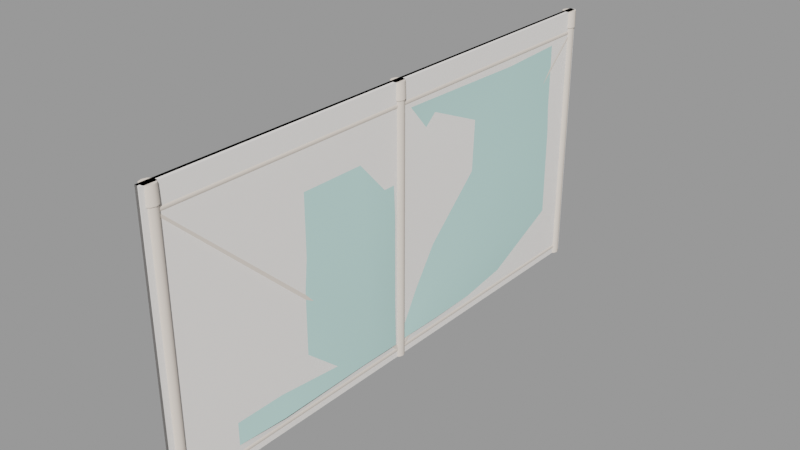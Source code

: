 # Source: security_fence_section01.blend  (saved by Blender 2.92.15; exported with 4.5.12 LTS)
import bpy
from mathutils import Matrix  # noqa: F401  (used for matrix-valued properties, if any)

bpy.ops.wm.read_factory_settings(use_empty=True)
scene = bpy.context.scene
scene.name = 'security_fence_section01.qc'

# ---- collections
col_security_fence_section01 = bpy.data.collections.new('security_fence_section01'); scene.collection.children.link(col_security_fence_section01)

# ---- materials (node trees are filled in below, after node groups)
mat_security_fence_big = bpy.data.materials.new('security_fence_big')
mat_security_fence_big.use_transparent_shadow = False
mat_security_fence_big.diffuse_color = (0.8472, 0.7548, 0.6677, 1.0)
mat_security_fence_alpha = bpy.data.materials.new('security_fence_alpha')
mat_security_fence_alpha.use_transparent_shadow = False
mat_security_fence_alpha.diffuse_color = (0.5366, 0.8175, 0.7712, 1.0)
mat_phy = bpy.data.materials.new('  phy')
mat_phy.use_transparent_shadow = False
mat_phy.diffuse_color = (0.958, 0.9195, 0.8844, 1.0)

# ---- material node trees

# ---- meshes
me_security_fence_section01_reference = bpy.data.meshes.new('security_fence_section01_reference')
me_security_fence_section01_reference.from_pydata([(-1.331, -122.1, 116.6), (-1.331, -122.1, 116.6), (5e-06, -122.1, 116.0), (-1.882, -122.1, 117.9), (-0.8876, -126.7, -6e-06), (2.324, -125.7, -5e-06), (0.8876, -126.7, -6e-06), (2.872, -124.0, -5e-06), (2.324, -122.3, -5e-06), (0.8876, -121.3, -5e-06), (-0.8876, -121.3, -5e-06), (-2.324, -122.3, -5e-06), (-2.872, -124.0, -5e-06), (-2.324, -125.7, -5e-06), (1.331, -124.3, 2.483), (1.331, -124.3, 2.483), (1.882, -124.3, 3.814), (5e-06, -124.3, 1.932), (-1.331, -124.3, 2.483), (-1.331, -124.3, 2.483), (-1.882, -124.3, 3.814), (-0.5489, 1.993, 7.97), (1.06, 122.2, 116.9), (-0.5489, 122.2, 116.9), (1.06, 1.993, 7.97), (1.06, 1.993, 1.755), (-0.5489, 124.7, 115.7), (1.06, 124.7, 115.7), (-0.5489, 1.993, 1.755), (-1.353, 123.4, 116.3), (-1.353, 1.993, 4.862), (1.331, -122.1, 116.6), (1.331, -122.1, 116.6), (1.882, -122.1, 117.9), (1.06, -121.2, 116.9), (1.864, -3.039, 4.862), (1.06, -3.039, 7.97), (1.864, -122.4, 116.3), (1.06, -3.039, 1.755), (1.06, -123.6, 115.7), (-0.5489, -121.2, 116.9), (-0.5489, -3.039, 7.97), (-0.5489, -3.039, 1.755), (-0.5489, -123.6, 115.7), (-1.353, -3.039, 4.862), (-1.353, -122.4, 116.3), (-5e-06, 123.1, 119.8), (1.331, 123.1, 119.2), (-5e-06, 123.1, 119.8), (0.0, -1.211, 119.8), (1.331, -1.211, 119.2), (1.882, 123.1, 117.9), (1.882, -1.211, 117.9), (1.331, 123.1, 116.6), (1.331, -1.211, 116.6), (-5e-06, 123.1, 116.0), (0.0, -1.211, 116.0), (-1.331, 123.1, 116.6), (-1.331, -1.211, 116.6), (-1.882, 123.1, 117.9), (-1.882, -1.211, 117.9), (-1.331, 123.1, 119.2), (-1.331, -1.211, 119.2), (5e-06, -124.3, 5.697), (1.331, -124.3, 5.145), (5e-06, -124.3, 5.697), (-1.331, -124.3, 5.145), (0.0, -0.6395, 5.697), (-1.331, -0.6395, 5.145), (-1.882, -0.6395, 3.814), (-1.331, -0.6395, 2.483), (0.0, -0.6395, 1.932), (1.331, -0.6395, 2.483), (1.882, -0.6395, 3.814), (1.331, -0.6395, 5.145), (1.864, 123.4, 116.3), (1.864, 1.993, 4.862), (2.701, -2.558, 120.3), (3.164, -0.5956, 128.0), (2.56, -2.455, 128.0), (3.338, -0.5956, 120.3), (2.56, 1.264, 128.0), (2.701, 1.366, 120.3), (0.9777, 2.413, 128.0), (1.032, 2.579, 120.3), (-0.9777, 2.413, 128.0), (-1.032, 2.579, 120.3), (-2.56, 1.264, 128.0), (-2.701, 1.366, 120.3), (-3.338, -0.5956, 120.3), (-3.164, -0.5956, 128.0), (-2.56, -2.455, 128.0), (-2.701, -2.558, 120.3), (-0.9777, -3.605, 128.0), (-1.032, -3.77, 120.3), (0.9777, -3.605, 128.0), (1.032, -3.77, 120.3), (5e-06, -122.1, 119.8), (5e-06, -122.1, 119.8), (-1.331, -122.1, 119.2), (0.0, -1.307, 119.8), (-1.331, -1.307, 119.2), (-1.882, -1.307, 117.9), (-1.331, -1.307, 116.6), (0.0, -1.307, 116.0), (1.331, -1.307, 116.6), (1.882, -1.307, 117.9), (1.331, -122.1, 119.2), (1.331, -1.307, 119.2), (-6e-06, 126.6, 5.697), (-1.331, 0.8687, 5.145), (0.0, 0.8687, 5.697), (-1.331, 126.6, 5.145), (-6e-06, 126.6, 5.697), (-1.882, 0.8687, 3.814), (-1.882, 126.6, 3.814), (-1.331, 0.8687, 2.483), (-1.331, 126.6, 2.483), (0.0, 0.8687, 1.932), (-6e-06, 126.6, 1.932), (1.331, 0.8687, 2.483), (1.331, 126.6, 2.483), (1.882, 0.8687, 3.814), (1.882, 126.6, 3.814), (1.331, 0.8687, 5.145), (1.331, 126.6, 5.145), (-0.8876, -3.327, 0.0), (2.324, -2.284, 0.0), (0.8876, -3.327, 0.0), (2.872, -0.5957, 0.0), (2.324, 1.093, 0.0), (0.8876, 2.136, 0.0), (-0.8876, 2.136, 0.0), (-2.324, 1.093, 0.0), (-2.872, -0.5957, 0.0), (-2.324, -2.284, 0.0), (0.8876, 121.9, 120.3), (-0.8876, 121.9, 5e-06), (0.8876, 121.9, 5e-06), (-0.8876, 121.9, 120.3), (-2.324, 122.9, 5e-06), (-2.324, 122.9, 120.3), (-2.872, 124.6, 5e-06), (-2.872, 124.6, 120.3), (-2.324, 126.3, 6e-06), (-2.324, 126.3, 120.3), (-0.8876, 127.3, 6e-06), (-0.8876, 127.3, 120.3), (0.8876, 127.3, 6e-06), (0.8876, 127.3, 120.3), (2.324, 126.3, 6e-06), (2.324, 126.3, 120.3), (2.872, 124.6, 5e-06), (2.872, 124.6, 120.3), (2.324, 122.9, 5e-06), (2.324, 122.9, 120.3), (2.701, 122.6, 120.3), (3.164, 124.6, 128.0), (2.56, 122.7, 128.0), (3.338, 124.6, 120.3), (2.56, 126.5, 128.0), (2.701, 126.6, 120.3), (0.9777, 127.6, 128.0), (1.032, 127.8, 120.3), (-0.9777, 127.6, 128.0), (-1.032, 127.8, 120.3), (-2.56, 126.5, 128.0), (-2.701, 126.6, 120.3), (-3.338, 124.6, 120.3), (-3.164, 124.6, 128.0), (-2.56, 122.7, 128.0), (-2.701, 122.6, 120.3), (-0.9777, 121.6, 128.0), (-1.032, 121.4, 120.3), (0.9777, 121.6, 128.0), (1.032, 121.4, 120.3), (-0.8876, 2.136, 120.3), (-2.324, 1.093, 120.3), (-2.872, -0.5956, 120.3), (-2.324, -2.284, 120.3), (-0.8876, -3.327, 120.3), (0.8876, -3.327, 120.3), (2.324, -2.284, 120.3), (2.872, -0.5956, 120.3), (2.324, 1.093, 120.3), (0.8876, 2.136, 120.3), (2.701, -126.0, 120.3), (3.164, -124.0, 128.0), (2.56, -125.9, 128.0), (3.338, -124.0, 120.3), (2.56, -122.1, 128.0), (2.701, -122.0, 120.3), (0.9777, -121.0, 128.0), (1.032, -120.8, 120.3), (-0.9777, -121.0, 128.0), (-1.032, -120.8, 120.3), (-2.56, -122.1, 128.0), (-2.701, -122.0, 120.3), (-3.338, -124.0, 120.3), (-3.164, -124.0, 128.0), (-2.56, -125.9, 128.0), (-2.701, -126.0, 120.3), (-0.9777, -127.0, 128.0), (-1.032, -127.2, 120.3), (0.9777, -127.0, 128.0), (1.032, -127.2, 120.3), (1.331, 126.6, 2.483), (-1.331, 126.6, 2.483), (1.331, 123.1, 116.6), (-1.331, 123.1, 116.6), (-0.8876, -121.3, 120.3), (0.8876, -121.3, 120.3), (2.324, -122.3, 120.3), (2.872, -124.0, 120.3), (2.324, -125.7, 120.3), (0.8876, -126.7, 120.3), (-0.8876, -126.7, 120.3), (-2.324, -125.7, 120.3), (-2.872, -124.0, 120.3), (-2.324, -122.3, 120.3), (0.0659, -121.0, 72.05), (0.0659, -121.0, 114.9), (0.0659, -73.04, 114.9), (4.205, -25.04, 72.05), (2.073, -4.925, 72.05), (2.05, -4.925, 29.18), (0.0659, -25.04, 114.9), (0.0659, -73.04, 72.05), (0.0659, -121.0, 29.18), (0.0659, -73.04, 29.18), (2.863, -73.04, 7.748), (2.226, -25.04, 7.748), (4.58, -25.04, 29.18), (2.417, -4.925, 7.748), (0.0659, -121.0, 7.748), (0.06589, -4.925, 114.9), (0.678, 123.4, 72.05), (0.678, 123.4, 114.9), (3.616, 72.52, 114.9), (1.993, 21.61, 114.9), (1.327, 0.2764, 114.9), (0.1785, 0.2764, 72.05), (-1.184, 21.61, 72.05), (3.822, 72.52, 72.05), (0.678, 123.4, 29.18), (3.822, 72.52, 29.18), (1.031, 72.52, 7.748), (2.028, 21.61, 7.748), (3.313, 21.61, 29.18), (1.838, 0.2764, 7.748), (-0.05038, 0.2764, 29.18), (0.678, 123.4, 7.748)], [], [(0, 1, 2), (0, 3, 1), (4, 5, 6), (4, 7, 5), (4, 8, 7), (4, 9, 8), (4, 10, 9), (4, 11, 10), (4, 12, 11), (4, 13, 12), (14, 15, 16), (14, 17, 15), (18, 19, 17), (18, 20, 19), (21, 22, 23), (21, 24, 22), (25, 26, 27), (25, 28, 26), (28, 29, 26), (28, 30, 29), (30, 23, 29), (30, 21, 23), (31, 32, 33), (31, 2, 32), (34, 35, 36), (34, 37, 35), (37, 38, 35), (37, 39, 38), (40, 36, 41), (40, 34, 36), (39, 42, 38), (39, 43, 42), (43, 44, 42), (43, 45, 44), (45, 41, 44), (45, 40, 41), (46, 47, 48), (47, 46, 49), (47, 49, 50), (51, 47, 50), (51, 50, 52), (53, 51, 52), (53, 52, 54), (55, 53, 54), (55, 54, 56), (57, 55, 56), (57, 56, 58), (59, 57, 58), (59, 58, 60), (61, 59, 60), (61, 60, 62), (46, 61, 62), (46, 62, 49), (61, 46, 48), (63, 64, 65), (63, 65, 66), (67, 66, 65), (67, 68, 66), (68, 20, 66), (68, 69, 20), (69, 19, 20), (69, 70, 19), (70, 17, 19), (70, 71, 17), (71, 15, 17), (71, 72, 15), (72, 16, 15), (72, 73, 16), (73, 64, 16), (73, 74, 64), (74, 65, 64), (74, 67, 65), (24, 75, 22), (24, 76, 75), (76, 27, 75), (76, 25, 27), (77, 78, 79), (77, 80, 78), (80, 81, 78), (80, 82, 81), (82, 83, 81), (82, 84, 83), (84, 85, 83), (84, 86, 85), (87, 85, 86), (87, 86, 88), (89, 87, 88), (89, 90, 87), (89, 91, 90), (89, 92, 91), (92, 93, 91), (92, 94, 93), (94, 95, 93), (94, 96, 95), (96, 79, 95), (96, 77, 79), (97, 98, 99), (100, 99, 98), (100, 101, 99), (101, 3, 99), (101, 102, 3), (102, 1, 3), (102, 103, 1), (103, 2, 1), (103, 104, 2), (104, 32, 2), (104, 105, 32), (105, 33, 32), (105, 106, 33), (106, 107, 33), (106, 108, 107), (108, 98, 107), (108, 100, 98), (97, 107, 98), (109, 110, 111), (112, 109, 113), (109, 112, 110), (112, 114, 110), (112, 115, 114), (115, 116, 114), (115, 117, 116), (117, 118, 116), (117, 119, 118), (119, 120, 118), (119, 121, 120), (121, 122, 120), (121, 123, 122), (123, 124, 122), (123, 125, 124), (125, 111, 124), (125, 109, 111), (109, 125, 113), (126, 127, 128), (126, 129, 127), (126, 130, 129), (126, 131, 130), (126, 132, 131), (126, 133, 132), (126, 134, 133), (126, 135, 134), (136, 137, 138), (136, 139, 137), (139, 140, 137), (139, 141, 140), (141, 142, 140), (141, 143, 142), (143, 144, 142), (143, 145, 144), (145, 146, 144), (145, 147, 146), (147, 148, 146), (147, 149, 148), (149, 150, 148), (149, 151, 150), (151, 152, 150), (151, 153, 152), (153, 154, 152), (153, 155, 154), (155, 138, 154), (155, 136, 138), (156, 157, 158), (156, 159, 157), (159, 160, 157), (159, 161, 160), (161, 162, 160), (161, 163, 162), (163, 164, 162), (163, 165, 164), (166, 164, 165), (166, 165, 167), (168, 166, 167), (168, 169, 166), (168, 170, 169), (168, 171, 170), (171, 172, 170), (171, 173, 172), (173, 174, 172), (173, 175, 174), (175, 158, 174), (175, 156, 158), (153, 159, 156), (151, 159, 153), (151, 161, 159), (149, 161, 151), (149, 163, 161), (147, 163, 149), (147, 165, 163), (145, 165, 147), (145, 167, 165), (143, 167, 145), (143, 168, 167), (141, 168, 143), (141, 171, 168), (139, 171, 141), (139, 173, 171), (136, 173, 139), (136, 175, 173), (155, 175, 136), (155, 156, 175), (153, 156, 155), (176, 86, 84), (177, 86, 176), (177, 88, 86), (178, 88, 177), (178, 89, 88), (179, 89, 178), (179, 92, 89), (180, 92, 179), (180, 94, 92), (181, 94, 180), (181, 96, 94), (182, 96, 181), (182, 77, 96), (183, 77, 182), (183, 80, 77), (184, 80, 183), (184, 82, 80), (185, 82, 184), (185, 84, 82), (176, 84, 185), (186, 187, 188), (186, 189, 187), (189, 190, 187), (189, 191, 190), (191, 192, 190), (191, 193, 192), (193, 194, 192), (193, 195, 194), (196, 194, 195), (196, 195, 197), (198, 196, 197), (198, 199, 196), (198, 200, 199), (198, 201, 200), (201, 202, 200), (201, 203, 202), (203, 204, 202), (203, 205, 204), (205, 188, 204), (205, 186, 188), (123, 121, 206), (121, 119, 206), (119, 117, 207), (117, 115, 207), (51, 53, 208), (53, 55, 208), (55, 57, 209), (57, 59, 209), (164, 160, 162), (164, 157, 160), (164, 158, 157), (164, 174, 158), (164, 172, 174), (164, 170, 172), (164, 169, 170), (164, 166, 169), (210, 9, 10), (210, 211, 9), (211, 8, 9), (211, 212, 8), (212, 7, 8), (212, 213, 7), (213, 5, 7), (213, 214, 5), (214, 6, 5), (214, 215, 6), (215, 4, 6), (215, 216, 4), (216, 13, 4), (216, 217, 13), (217, 12, 13), (217, 218, 12), (218, 11, 12), (218, 219, 11), (219, 10, 11), (219, 210, 10), (212, 191, 189), (211, 191, 212), (211, 193, 191), (210, 193, 211), (210, 195, 193), (219, 195, 210), (219, 197, 195), (218, 197, 219), (218, 198, 197), (217, 198, 218), (217, 201, 198), (216, 201, 217), (216, 203, 201), (215, 203, 216), (215, 205, 203), (214, 205, 215), (214, 186, 205), (213, 186, 214), (213, 189, 186), (212, 189, 213), (183, 182, 127), (182, 128, 127), (182, 181, 128), (181, 126, 128), (181, 180, 126), (180, 135, 126), (180, 179, 135), (179, 134, 135), (179, 178, 134), (178, 133, 134), (178, 177, 133), (177, 132, 133), (177, 176, 132), (176, 131, 132), (176, 185, 131), (185, 130, 131), (185, 184, 130), (184, 129, 130), (184, 183, 129), (183, 127, 129), (194, 190, 192), (194, 187, 190), (194, 188, 187), (194, 204, 188), (194, 202, 204), (194, 200, 202), (194, 199, 200), (194, 196, 199), (137, 154, 138), (137, 152, 154), (137, 150, 152), (137, 148, 150), (137, 146, 148), (137, 144, 146), (137, 142, 144), (137, 140, 142), (85, 81, 83), (85, 78, 81), (85, 79, 78), (85, 95, 79), (85, 93, 95), (85, 91, 93), (85, 90, 91), (85, 87, 90), (220, 221, 222), (223, 224, 225), (226, 224, 223), (222, 226, 223), (222, 223, 227), (220, 222, 227), (228, 220, 227), (228, 227, 229), (228, 229, 230), (229, 231, 230), (229, 232, 231), (232, 233, 231), (232, 225, 233), (223, 225, 232), (227, 223, 232), (227, 232, 229), (228, 230, 234), (226, 235, 224), (236, 237, 238), (239, 240, 241), (239, 241, 242), (238, 239, 242), (238, 242, 243), (236, 238, 243), (244, 236, 243), (244, 243, 245), (246, 244, 245), (247, 246, 245), (247, 245, 248), (249, 247, 248), (249, 248, 250), (242, 250, 248), (242, 241, 250), (243, 248, 245), (243, 242, 248), (246, 251, 244)])
me_security_fence_section01_reference.polygons.foreach_set('use_smooth', [True] * 376)
me_security_fence_section01_reference.polygons.foreach_set('material_index', [0, 0, 0, 0, 0, 0, 0, 0, 0, 0, 0, 0, 0, 0, 0, 0, 0, 0, 0, 0, 0, 0, 0, 0, 0, 0, 0, 0, 0, 0, 0, 0, 0, 0, 0, 0, 0, 0, 0, 0, 0, 0, 0, 0, 0, 0, 0, 0, 0, 0, 0, 0, 0, 0, 0, 0, 0, 0, 0, 0, 0, 0, 0, 0, 0, 0, 0, 0, 0, 0, 0, 0, 0, 0, 0, 0, 0, 0, 0, 0, 0, 0, 0, 0, 0, 0, 0, 0, 0, 0, 0, 0, 0, 0, 0, 0, 0, 0, 0, 0, 0, 0, 0, 0, 0, 0, 0, 0, 0, 0, 0, 0, 0, 0, 0, 0, 0, 0, 0, 0, 0, 0, 0, 0, 0, 0, 0, 0, 0, 0, 0, 0, 0, 0, 0, 0, 0, 0, 0, 0, 0, 0, 0, 0, 0, 0, 0, 0, 0, 0, 0, 0, 0, 0, 0, 0, 0, 0, 0, 0, 0, 0, 0, 0, 0, 0, 0, 0, 0, 0, 0, 0, 0, 0, 0, 0, 0, 0, 0, 0, 0, 0, 0, 0, 0, 0, 0, 0, 0, 0, 0, 0, 0, 0, 0, 0, 0, 0, 0, 0, 0, 0, 0, 0, 0, 0, 0, 0, 0, 0, 0, 0, 0, 0, 0, 0, 0, 0, 0, 0, 0, 0, 0, 0, 0, 0, 0, 0, 0, 0, 0, 0, 0, 0, 0, 0, 0, 0, 0, 0, 0, 0, 0, 0, 0, 0, 0, 0, 0, 0, 0, 0, 0, 0, 0, 0, 0, 0, 0, 0, 0, 0, 0, 0, 0, 0, 0, 0, 0, 0, 0, 0, 0, 0, 0, 0, 0, 0, 0, 0, 0, 0, 0, 0, 0, 0, 0, 0, 0, 0, 0, 0, 0, 0, 0, 0, 0, 0, 0, 0, 0, 0, 0, 0, 0, 0, 0, 0, 0, 0, 0, 0, 0, 0, 0, 0, 0, 0, 0, 0, 0, 0, 0, 0, 0, 0, 0, 0, 0, 0, 0, 0, 0, 0, 0, 0, 0, 0, 0, 0, 1, 1, 1, 1, 1, 1, 1, 1, 1, 1, 1, 1, 1, 1, 1, 1, 1, 1, 1, 1, 1, 1, 1, 1, 1, 1, 1, 1, 1, 1, 1, 1, 1, 1, 1, 1])
_k = set([(1, 2), (1, 3), (2, 32), (4, 6), (4, 13), (5, 6), (5, 7), (7, 8), (8, 9), (9, 10), (10, 11), (11, 12), (12, 13), (15, 16), (15, 17), (16, 73), (17, 19), (19, 20), (21, 23), (22, 24), (25, 27), (26, 28), (32, 33), (33, 106), (34, 36), (38, 39), (40, 41), (42, 43), (51, 53), (53, 55), (55, 57), (57, 59), (59, 60), (77, 80), (77, 96), (78, 79), (78, 81), (79, 95), (80, 82), (81, 83), (82, 84), (83, 85), (84, 86), (85, 87), (86, 88), (87, 90), (88, 89), (89, 92), (90, 91), (91, 93), (92, 94), (93, 95), (94, 96), (114, 115), (115, 117), (117, 119), (119, 121), (121, 123), (126, 128), (126, 135), (127, 128), (127, 129), (129, 130), (130, 131), (131, 132), (132, 133), (133, 134), (134, 135), (136, 139), (136, 155), (137, 138), (137, 140), (138, 154), (139, 141), (140, 142), (141, 143), (142, 144), (143, 145), (144, 146), (145, 147), (146, 148), (147, 149), (148, 150), (149, 151), (150, 152), (151, 153), (152, 154), (153, 155), (156, 159), (156, 175), (157, 158), (157, 160), (158, 174), (159, 161), (160, 162), (161, 163), (162, 164), (163, 165), (164, 166), (165, 167), (166, 169), (167, 168), (168, 171), (169, 170), (170, 172), (171, 173), (172, 174), (173, 175), (176, 177), (176, 185), (177, 178), (178, 179), (179, 180), (180, 181), (181, 182), (182, 183), (183, 184), (184, 185), (186, 189), (186, 205), (187, 188), (187, 190), (188, 204), (189, 191), (190, 192), (191, 193), (192, 194), (193, 195), (194, 196), (195, 197), (196, 199), (197, 198), (198, 201), (199, 200), (200, 202), (201, 203), (202, 204), (203, 205), (210, 211), (210, 219), (211, 212), (212, 213), (213, 214), (214, 215), (215, 216), (216, 217), (217, 218), (218, 219)])
me_security_fence_section01_reference.attributes.new('sharp_edge', 'BOOLEAN', 'EDGE').data.foreach_set('value', [ (min(e.vertices), max(e.vertices)) in _k for e in me_security_fence_section01_reference.edges])
_uv = me_security_fence_section01_reference.uv_layers.new(name='UVMap')
_uv.uv.foreach_set('vector', [0.9388, 0.2569, 0.9388, 0.2569, 0.9514, 0.2569, 0.9388, 0.2569, 0.9279, 0.2569, 0.9388, 0.2569, 0.01464, -0.002403, 0.005845, -0.002403, 0.01024, -0.002403, 0.01464, -0.002403, 0.04541, -0.002403, 0.005845, -0.002403, 0.01464, -0.002403, 0.04101, -0.002403, 0.04541, -0.002403, 0.01464, -0.002403, 0.03662, -0.002403, 0.04101, -0.002403, 0.01464, -0.002403, 0.03222, -0.002403, 0.03662, -0.002403, 0.01464, -0.002403, 0.02782, -0.002403, 0.03222, -0.002403, 0.01464, -0.002403, 0.02343, -0.002403, 0.02782, -0.002403, 0.01464, -0.002403, 0.01903, -0.002403, 0.02343, -0.002403, 0.5388, 0.9977, 0.5388, 0.9977, 0.546, 0.9977, 0.5388, 0.9977, 0.5295, 0.9977, 0.5388, 0.9977, 0.5169, 0.9977, 0.5169, 0.9977, 0.5295, 0.9977, 0.5169, 0.9977, 0.506, 0.9977, 0.5169, 0.9977, 0.01585, 0.000694, 0.009323, 0.9977, 0.01567, 0.9977, 0.01585, 0.000694, 0.009137, 0.000694, 0.009323, 0.9977, 0.03443, 0.000694, 0.0279, 0.9977, 0.03462, 0.9977, 0.03443, 0.000694, 0.02809, 0.000694, 0.0279, 0.9977, 0.02809, 0.000694, 0.02171, 0.9977, 0.0279, 0.9977, 0.02809, 0.000694, 0.02205, 0.000694, 0.02171, 0.9977, 0.02205, 0.000694, 0.01567, 0.9977, 0.02171, 0.9977, 0.02205, 0.000694, 0.01585, 0.000694, 0.01567, 0.9977, 0.9607, 0.2569, 0.9607, 0.2569, 0.9679, 0.2569, 0.9607, 0.2569, 0.9514, 0.2569, 0.9607, 0.2569, 0.9659, 0.9759, 0.9595, 0.2665, 0.9657, 0.2665, 0.9659, 0.9759, 0.9599, 0.9759, 0.9595, 0.2665, 0.9599, 0.9759, 0.9535, 0.2665, 0.9595, 0.2665, 0.9599, 0.9759, 0.9537, 0.9759, 0.9535, 0.2665, 0.9347, 0.9759, 0.9282, 0.2665, 0.9349, 0.2665, 0.9347, 0.9759, 0.9284, 0.9759, 0.9282, 0.2665, 0.9537, 0.9759, 0.9471, 0.2665, 0.9535, 0.2665, 0.9537, 0.9759, 0.947, 0.9759, 0.9471, 0.2665, 0.947, 0.9759, 0.9411, 0.2665, 0.9471, 0.2665, 0.947, 0.9759, 0.9408, 0.9759, 0.9411, 0.2665, 0.9408, 0.9759, 0.9349, 0.2665, 0.9411, 0.2665, 0.9408, 0.9759, 0.9347, 0.9759, 0.9349, 0.2665, 0.5585, 0.9977, 0.5523, 0.9977, 0.5585, 0.9977, 0.5523, 0.9977, 0.5585, 0.9977, 0.5585, 0.6248, 0.5523, 0.9977, 0.5585, 0.6248, 0.5523, 0.6248, 0.546, 0.9977, 0.5523, 0.9977, 0.5523, 0.6248, 0.546, 0.9977, 0.5523, 0.6248, 0.546, 0.6248, 0.5388, 0.9977, 0.546, 0.9977, 0.546, 0.6248, 0.5388, 0.9977, 0.546, 0.6248, 0.5388, 0.6248, 0.5295, 0.9977, 0.5388, 0.9977, 0.5388, 0.6248, 0.5295, 0.9977, 0.5388, 0.6248, 0.5295, 0.6248, 0.5169, 0.9977, 0.5295, 0.9977, 0.5295, 0.6248, 0.5169, 0.9977, 0.5295, 0.6248, 0.5169, 0.6248, 0.506, 0.9977, 0.5169, 0.9977, 0.5169, 0.6248, 0.506, 0.9977, 0.5169, 0.6248, 0.506, 0.6248, 0.4981, 0.9977, 0.506, 0.9977, 0.506, 0.6248, 0.4981, 0.9977, 0.506, 0.6248, 0.4981, 0.6248, 0.4916, 0.9977, 0.4981, 0.9977, 0.4981, 0.6248, 0.4916, 0.9977, 0.4981, 0.6248, 0.4916, 0.6248, 0.4981, 0.9977, 0.4916, 0.9977, 0.4916, 0.9977, 0.5585, 0.9977, 0.5523, 0.9977, 0.5585, 0.9977, 0.4916, 0.9977, 0.4916, 0.9977, 0.4981, 0.9977, 0.4916, 0.6248, 0.4981, 0.9977, 0.4916, 0.9977, 0.4916, 0.6248, 0.4981, 0.6248, 0.4981, 0.9977, 0.4981, 0.6248, 0.506, 0.9977, 0.4981, 0.9977, 0.4981, 0.6248, 0.506, 0.6248, 0.506, 0.9977, 0.506, 0.6248, 0.5169, 0.9977, 0.506, 0.9977, 0.506, 0.6248, 0.5169, 0.6248, 0.5169, 0.9977, 0.5169, 0.6248, 0.5295, 0.9977, 0.5169, 0.9977, 0.5169, 0.6248, 0.5295, 0.6248, 0.5295, 0.9977, 0.5295, 0.6248, 0.5388, 0.9977, 0.5295, 0.9977, 0.5295, 0.6248, 0.5388, 0.6248, 0.5388, 0.9977, 0.5388, 0.6248, 0.546, 0.9977, 0.5388, 0.9977, 0.5388, 0.6248, 0.546, 0.6248, 0.546, 0.9977, 0.546, 0.6248, 0.5523, 0.9977, 0.546, 0.9977, 0.546, 0.6248, 0.5523, 0.6248, 0.5523, 0.9977, 0.5523, 0.6248, 0.5585, 0.9977, 0.5523, 0.9977, 0.5523, 0.6248, 0.5585, 0.6248, 0.5585, 0.9977, 0.04667, 0.000694, 0.04082, 0.9977, 0.04686, 0.9977, 0.04667, 0.000694, 0.04047, 0.000694, 0.04082, 0.9977, 0.04047, 0.000694, 0.03462, 0.9977, 0.04082, 0.9977, 0.04047, 0.000694, 0.03443, 0.000694, 0.03462, 0.9977, 0.1681, 0.9894, 0.1645, 0.9979, 0.1681, 0.9979, 0.1681, 0.9894, 0.1645, 0.9894, 0.1645, 0.9979, 0.1645, 0.9894, 0.1601, 0.9979, 0.1645, 0.9979, 0.1645, 0.9894, 0.1601, 0.9894, 0.1601, 0.9979, 0.1601, 0.9894, 0.1557, 0.9979, 0.1601, 0.9979, 0.1601, 0.9894, 0.1557, 0.9894, 0.1557, 0.9979, 0.1557, 0.9894, 0.1513, 0.9979, 0.1557, 0.9979, 0.1557, 0.9894, 0.1513, 0.9894, 0.1513, 0.9979, 0.1469, 0.9979, 0.1513, 0.9979, 0.1513, 0.9894, 0.1469, 0.9979, 0.1513, 0.9894, 0.1469, 0.9894, 0.1425, 0.9894, 0.1469, 0.9979, 0.1469, 0.9894, 0.1425, 0.9894, 0.1425, 0.9979, 0.1469, 0.9979, 0.1425, 0.9894, 0.1381, 0.9979, 0.1425, 0.9979, 0.1425, 0.9894, 0.1381, 0.9894, 0.1381, 0.9979, 0.1381, 0.9894, 0.1337, 0.9979, 0.1381, 0.9979, 0.1381, 0.9894, 0.1337, 0.9894, 0.1337, 0.9979, 0.1337, 0.9894, 0.1293, 0.9979, 0.1337, 0.9979, 0.1337, 0.9894, 0.1293, 0.9894, 0.1293, 0.9979, 0.1293, 0.9894, 0.1249, 0.9979, 0.1293, 0.9979, 0.1293, 0.9894, 0.1249, 0.9894, 0.1249, 0.9979, 0.9135, 0.2569, 0.9135, 0.2569, 0.92, 0.2569, 0.9135, 1.002, 0.92, 0.2569, 0.9135, 0.2569, 0.9135, 1.002, 0.92, 1.002, 0.92, 0.2569, 0.92, 1.002, 0.9279, 0.2569, 0.92, 0.2569, 0.92, 1.002, 0.9279, 1.002, 0.9279, 0.2569, 0.9279, 1.002, 0.9388, 0.2569, 0.9279, 0.2569, 0.9279, 1.002, 0.9388, 1.002, 0.9388, 0.2569, 0.9388, 1.002, 0.9514, 0.2569, 0.9388, 0.2569, 0.9388, 1.002, 0.9514, 1.002, 0.9514, 0.2569, 0.9514, 1.002, 0.9607, 0.2569, 0.9514, 0.2569, 0.9514, 1.002, 0.9607, 1.002, 0.9607, 0.2569, 0.9607, 1.002, 0.9679, 0.2569, 0.9607, 0.2569, 0.9607, 1.002, 0.9679, 1.002, 0.9679, 0.2569, 0.9679, 1.002, 0.9742, 0.2569, 0.9679, 0.2569, 0.9679, 1.002, 0.9742, 1.002, 0.9742, 0.2569, 0.9742, 1.002, 0.9804, 0.2569, 0.9742, 0.2569, 0.9742, 1.002, 0.9804, 1.002, 0.9804, 0.2569, 0.9804, 0.2569, 0.9742, 0.2569, 0.9804, 0.2569, 0.4916, 0.9977, 0.4981, 0.6248, 0.4916, 0.6248, 0.4981, 0.9977, 0.4916, 0.9977, 0.4916, 0.9977, 0.4916, 0.9977, 0.4981, 0.9977, 0.4981, 0.6248, 0.4981, 0.9977, 0.506, 0.6248, 0.4981, 0.6248, 0.4981, 0.9977, 0.506, 0.9977, 0.506, 0.6248, 0.506, 0.9977, 0.5169, 0.6248, 0.506, 0.6248, 0.506, 0.9977, 0.5169, 0.9977, 0.5169, 0.6248, 0.5169, 0.9977, 0.5295, 0.6248, 0.5169, 0.6248, 0.5169, 0.9977, 0.5295, 0.9977, 0.5295, 0.6248, 0.5295, 0.9977, 0.5388, 0.6248, 0.5295, 0.6248, 0.5295, 0.9977, 0.5388, 0.9977, 0.5388, 0.6248, 0.5388, 0.9977, 0.546, 0.6248, 0.5388, 0.6248, 0.5388, 0.9977, 0.546, 0.9977, 0.546, 0.6248, 0.546, 0.9977, 0.5523, 0.6248, 0.546, 0.6248, 0.546, 0.9977, 0.5523, 0.9977, 0.5523, 0.6248, 0.5523, 0.9977, 0.5585, 0.6248, 0.5523, 0.6248, 0.5523, 0.9977, 0.5585, 0.9977, 0.5585, 0.6248, 0.5585, 0.9977, 0.5523, 0.9977, 0.5585, 0.9977, 0.1337, -0.002403, 0.1249, -0.002403, 0.1293, -0.002403, 0.1337, -0.002403, 0.1645, -0.002403, 0.1249, -0.002403, 0.1337, -0.002403, 0.1601, -0.002403, 0.1645, -0.002403, 0.1337, -0.002403, 0.1557, -0.002403, 0.1601, -0.002403, 0.1337, -0.002403, 0.1513, -0.002403, 0.1557, -0.002403, 0.1337, -0.002403, 0.1469, -0.002403, 0.1513, -0.002403, 0.1337, -0.002403, 0.1425, -0.002403, 0.1469, -0.002403, 0.1337, -0.002403, 0.1381, -0.002403, 0.1425, -0.002403, 0.01024, 0.9894, 0.01464, -0.002403, 0.01024, -0.002403, 0.01024, 0.9894, 0.01464, 0.9894, 0.01464, -0.002403, 0.01464, 0.9894, 0.01903, -0.002403, 0.01464, -0.002403, 0.01464, 0.9894, 0.01903, 0.9894, 0.01903, -0.002403, 0.01903, 0.9894, 0.02343, -0.002403, 0.01903, -0.002403, 0.01903, 0.9894, 0.02343, 0.9894, 0.02343, -0.002403, 0.02343, 0.9894, 0.02782, -0.002403, 0.02343, -0.002403, 0.02343, 0.9894, 0.02782, 0.9894, 0.02782, -0.002403, 0.02782, 0.9894, 0.03222, -0.002403, 0.02782, -0.002403, 0.02782, 0.9894, 0.03222, 0.9894, 0.03222, -0.002403, 0.03222, 0.9894, 0.03662, -0.002403, 0.03222, -0.002403, 0.03222, 0.9894, 0.03662, 0.9894, 0.03662, -0.002403, 0.03662, 0.9894, 0.04101, -0.002403, 0.03662, -0.002403, 0.03662, 0.9894, 0.04101, 0.9894, 0.04101, -0.002403, 0.04101, 0.9894, 0.04541, -0.002403, 0.04101, -0.002403, 0.04101, 0.9894, 0.04541, 0.9894, 0.04541, -0.002403, 0.04541, 0.9894, 0.005845, -0.002403, 0.04541, -0.002403, 0.04541, 0.9894, 0.005845, 0.9894, 0.005845, -0.002403, 0.005845, 0.9894, 0.01024, -0.002403, 0.005845, -0.002403, 0.005845, 0.9894, 0.01024, 0.9894, 0.01024, -0.002403, 0.04907, 0.9894, 0.04541, 0.9979, 0.04907, 0.9979, 0.04907, 0.9894, 0.04541, 0.9894, 0.04541, 0.9979, 0.04541, 0.9894, 0.04101, 0.9979, 0.04541, 0.9979, 0.04541, 0.9894, 0.04101, 0.9894, 0.04101, 0.9979, 0.04101, 0.9894, 0.03662, 0.9979, 0.04101, 0.9979, 0.04101, 0.9894, 0.03662, 0.9894, 0.03662, 0.9979, 0.03662, 0.9894, 0.03222, 0.9979, 0.03662, 0.9979, 0.03662, 0.9894, 0.03222, 0.9894, 0.03222, 0.9979, 0.02782, 0.9979, 0.03222, 0.9979, 0.03222, 0.9894, 0.02782, 0.9979, 0.03222, 0.9894, 0.02782, 0.9894, 0.02343, 0.9894, 0.02782, 0.9979, 0.02782, 0.9894, 0.02343, 0.9894, 0.02343, 0.9979, 0.02782, 0.9979, 0.02343, 0.9894, 0.01903, 0.9979, 0.02343, 0.9979, 0.02343, 0.9894, 0.01903, 0.9894, 0.01903, 0.9979, 0.01903, 0.9894, 0.01464, 0.9979, 0.01903, 0.9979, 0.01903, 0.9894, 0.01464, 0.9894, 0.01464, 0.9979, 0.01464, 0.9894, 0.01024, 0.9979, 0.01464, 0.9979, 0.01464, 0.9894, 0.01024, 0.9894, 0.01024, 0.9979, 0.01024, 0.9894, 0.005845, 0.9979, 0.01024, 0.9979, 0.01024, 0.9894, 0.005845, 0.9894, 0.005845, 0.9979, 0.04541, 0.9894, 0.04541, 0.9894, 0.005845, 0.9894, 0.04101, 0.9894, 0.04541, 0.9894, 0.04541, 0.9894, 0.04101, 0.9894, 0.04101, 0.9894, 0.04541, 0.9894, 0.03662, 0.9894, 0.04101, 0.9894, 0.04101, 0.9894, 0.03662, 0.9894, 0.03662, 0.9894, 0.04101, 0.9894, 0.03222, 0.9894, 0.03662, 0.9894, 0.03662, 0.9894, 0.03222, 0.9894, 0.03222, 0.9894, 0.03662, 0.9894, 0.02782, 0.9894, 0.03222, 0.9894, 0.03222, 0.9894, 0.02782, 0.9894, 0.02782, 0.9894, 0.03222, 0.9894, 0.02343, 0.9894, 0.02782, 0.9894, 0.02782, 0.9894, 0.02343, 0.9894, 0.02343, 0.9894, 0.02782, 0.9894, 0.01903, 0.9894, 0.02343, 0.9894, 0.02343, 0.9894, 0.01903, 0.9894, 0.01903, 0.9894, 0.02343, 0.9894, 0.01464, 0.9894, 0.01903, 0.9894, 0.01903, 0.9894, 0.01464, 0.9894, 0.01464, 0.9894, 0.01903, 0.9894, 0.01024, 0.9894, 0.01464, 0.9894, 0.01464, 0.9894, 0.01024, 0.9894, 0.01024, 0.9894, 0.01464, 0.9894, 0.005845, 0.9894, 0.01024, 0.9894, 0.01024, 0.9894, 0.005845, 0.9894, 0.005845, 0.9894, 0.01024, 0.9894, 0.04541, 0.9894, 0.005845, 0.9894, 0.005845, 0.9894, 0.1513, 0.9894, 0.1513, 0.9894, 0.1557, 0.9894, 0.1469, 0.9894, 0.1513, 0.9894, 0.1513, 0.9894, 0.1469, 0.9894, 0.1469, 0.9894, 0.1513, 0.9894, 0.1425, 0.9894, 0.1469, 0.9894, 0.1469, 0.9894, 0.1425, 0.9894, 0.1425, 0.9894, 0.1469, 0.9894, 0.1381, 0.9894, 0.1425, 0.9894, 0.1425, 0.9894, 0.1381, 0.9894, 0.1381, 0.9894, 0.1425, 0.9894, 0.1337, 0.9894, 0.1381, 0.9894, 0.1381, 0.9894, 0.1337, 0.9894, 0.1337, 0.9894, 0.1381, 0.9894, 0.1293, 0.9894, 0.1337, 0.9894, 0.1337, 0.9894, 0.1293, 0.9894, 0.1293, 0.9894, 0.1337, 0.9894, 0.1249, 0.9894, 0.1293, 0.9894, 0.1293, 0.9894, 0.1249, 0.9894, 0.1249, 0.9894, 0.1293, 0.9894, 0.1645, 0.9894, 0.1249, 0.9894, 0.1249, 0.9894, 0.1645, 0.9894, 0.1645, 0.9894, 0.1249, 0.9894, 0.1601, 0.9894, 0.1645, 0.9894, 0.1645, 0.9894, 0.1601, 0.9894, 0.1601, 0.9894, 0.1645, 0.9894, 0.1557, 0.9894, 0.1601, 0.9894, 0.1601, 0.9894, 0.1557, 0.9894, 0.1557, 0.9894, 0.1601, 0.9894, 0.1513, 0.9894, 0.1557, 0.9894, 0.1557, 0.9894, 0.04907, 0.9894, 0.04541, 0.9979, 0.04907, 0.9979, 0.04907, 0.9894, 0.04541, 0.9894, 0.04541, 0.9979, 0.04541, 0.9894, 0.04101, 0.9979, 0.04541, 0.9979, 0.04541, 0.9894, 0.04101, 0.9894, 0.04101, 0.9979, 0.04101, 0.9894, 0.03662, 0.9979, 0.04101, 0.9979, 0.04101, 0.9894, 0.03662, 0.9894, 0.03662, 0.9979, 0.03662, 0.9894, 0.03222, 0.9979, 0.03662, 0.9979, 0.03662, 0.9894, 0.03222, 0.9894, 0.03222, 0.9979, 0.02782, 0.9979, 0.03222, 0.9979, 0.03222, 0.9894, 0.02782, 0.9979, 0.03222, 0.9894, 0.02782, 0.9894, 0.02343, 0.9894, 0.02782, 0.9979, 0.02782, 0.9894, 0.02343, 0.9894, 0.02343, 0.9979, 0.02782, 0.9979, 0.02343, 0.9894, 0.01903, 0.9979, 0.02343, 0.9979, 0.02343, 0.9894, 0.01903, 0.9894, 0.01903, 0.9979, 0.01903, 0.9894, 0.01464, 0.9979, 0.01903, 0.9979, 0.01903, 0.9894, 0.01464, 0.9894, 0.01464, 0.9979, 0.01464, 0.9894, 0.01024, 0.9979, 0.01464, 0.9979, 0.01464, 0.9894, 0.01024, 0.9894, 0.01024, 0.9979, 0.01024, 0.9894, 0.005845, 0.9979, 0.01024, 0.9979, 0.01024, 0.9894, 0.005845, 0.9894, 0.005845, 0.9979, 0.546, 0.9977, 0.5388, 0.9977, 0.5388, 0.9977, 0.5388, 0.9977, 0.5295, 0.9977, 0.5388, 0.9977, 0.5295, 0.9977, 0.5169, 0.9977, 0.5169, 0.9977, 0.5169, 0.9977, 0.506, 0.9977, 0.5169, 0.9977, 0.546, 0.9977, 0.5388, 0.9977, 0.5388, 0.9977, 0.5388, 0.9977, 0.5295, 0.9977, 0.5388, 0.9977, 0.5295, 0.9977, 0.5169, 0.9977, 0.5169, 0.9977, 0.5169, 0.9977, 0.506, 0.9977, 0.5169, 0.9977, 0.2227, 0.9404, 0.2342, 0.9365, 0.229, 0.9404, 0.2227, 0.9404, 0.2361, 0.9302, 0.2342, 0.9365, 0.2227, 0.9404, 0.2342, 0.9239, 0.2361, 0.9302, 0.2227, 0.9404, 0.229, 0.92, 0.2342, 0.9239, 0.2227, 0.9404, 0.2227, 0.92, 0.229, 0.92, 0.2227, 0.9404, 0.2176, 0.9239, 0.2227, 0.92, 0.2227, 0.9404, 0.2157, 0.9302, 0.2176, 0.9239, 0.2227, 0.9404, 0.2176, 0.9365, 0.2157, 0.9302, 0.03222, 0.9894, 0.03662, -0.002403, 0.03222, -0.002403, 0.03222, 0.9894, 0.03662, 0.9894, 0.03662, -0.002403, 0.03662, 0.9894, 0.04101, -0.002403, 0.03662, -0.002403, 0.03662, 0.9894, 0.04101, 0.9894, 0.04101, -0.002403, 0.04101, 0.9894, 0.04541, -0.002403, 0.04101, -0.002403, 0.04101, 0.9894, 0.04541, 0.9894, 0.04541, -0.002403, 0.04541, 0.9894, 0.005845, -0.002403, 0.04541, -0.002403, 0.04541, 0.9894, 0.005845, 0.9894, 0.005845, -0.002403, 0.005845, 0.9894, 0.01024, -0.002403, 0.005845, -0.002403, 0.005845, 0.9894, 0.01024, 0.9894, 0.01024, -0.002403, 0.01024, 0.9894, 0.01464, -0.002403, 0.01024, -0.002403, 0.01024, 0.9894, 0.01464, 0.9894, 0.01464, -0.002403, 0.01464, 0.9894, 0.01903, -0.002403, 0.01464, -0.002403, 0.01464, 0.9894, 0.01903, 0.9894, 0.01903, -0.002403, 0.01903, 0.9894, 0.02343, -0.002403, 0.01903, -0.002403, 0.01903, 0.9894, 0.02343, 0.9894, 0.02343, -0.002403, 0.02343, 0.9894, 0.02782, -0.002403, 0.02343, -0.002403, 0.02343, 0.9894, 0.02782, 0.9894, 0.02782, -0.002403, 0.02782, 0.9894, 0.03222, -0.002403, 0.02782, -0.002403, 0.02782, 0.9894, 0.03222, 0.9894, 0.03222, -0.002403, 0.04101, 0.9894, 0.04101, 0.9894, 0.04541, 0.9894, 0.03662, 0.9894, 0.04101, 0.9894, 0.04101, 0.9894, 0.03662, 0.9894, 0.03662, 0.9894, 0.04101, 0.9894, 0.03222, 0.9894, 0.03662, 0.9894, 0.03662, 0.9894, 0.03222, 0.9894, 0.03222, 0.9894, 0.03662, 0.9894, 0.02782, 0.9894, 0.03222, 0.9894, 0.03222, 0.9894, 0.02782, 0.9894, 0.02782, 0.9894, 0.03222, 0.9894, 0.02343, 0.9894, 0.02782, 0.9894, 0.02782, 0.9894, 0.02343, 0.9894, 0.02343, 0.9894, 0.02782, 0.9894, 0.01903, 0.9894, 0.02343, 0.9894, 0.02343, 0.9894, 0.01903, 0.9894, 0.01903, 0.9894, 0.02343, 0.9894, 0.01464, 0.9894, 0.01903, 0.9894, 0.01903, 0.9894, 0.01464, 0.9894, 0.01464, 0.9894, 0.01903, 0.9894, 0.01024, 0.9894, 0.01464, 0.9894, 0.01464, 0.9894, 0.01024, 0.9894, 0.01024, 0.9894, 0.01464, 0.9894, 0.005845, 0.9894, 0.01024, 0.9894, 0.01024, 0.9894, 0.005845, 0.9894, 0.005845, 0.9894, 0.01024, 0.9894, 0.04541, 0.9894, 0.005845, 0.9894, 0.005845, 0.9894, 0.04541, 0.9894, 0.04541, 0.9894, 0.005845, 0.9894, 0.04101, 0.9894, 0.04541, 0.9894, 0.04541, 0.9894, 0.1645, 0.9894, 0.1249, 0.9894, 0.1249, -0.002403, 0.1249, 0.9894, 0.1293, -0.002403, 0.1249, -0.002403, 0.1249, 0.9894, 0.1293, 0.9894, 0.1293, -0.002403, 0.1293, 0.9894, 0.1337, -0.002403, 0.1293, -0.002403, 0.1293, 0.9894, 0.1337, 0.9894, 0.1337, -0.002403, 0.1337, 0.9894, 0.1381, -0.002403, 0.1337, -0.002403, 0.1337, 0.9894, 0.1381, 0.9894, 0.1381, -0.002403, 0.1381, 0.9894, 0.1425, -0.002403, 0.1381, -0.002403, 0.1381, 0.9894, 0.1425, 0.9894, 0.1425, -0.002403, 0.1425, 0.9894, 0.1469, -0.002403, 0.1425, -0.002403, 0.1425, 0.9894, 0.1469, 0.9894, 0.1469, -0.002403, 0.1469, 0.9894, 0.1513, -0.002403, 0.1469, -0.002403, 0.1469, 0.9894, 0.1513, 0.9894, 0.1513, -0.002403, 0.1513, 0.9894, 0.1557, -0.002403, 0.1513, -0.002403, 0.1513, 0.9894, 0.1557, 0.9894, 0.1557, -0.002403, 0.1557, 0.9894, 0.1601, -0.002403, 0.1557, -0.002403, 0.1557, 0.9894, 0.1601, 0.9894, 0.1601, -0.002403, 0.1601, 0.9894, 0.1645, -0.002403, 0.1601, -0.002403, 0.1601, 0.9894, 0.1645, 0.9894, 0.1645, -0.002403, 0.1645, 0.9894, 0.1249, -0.002403, 0.1645, -0.002403, 0.2227, 0.9404, 0.2342, 0.9365, 0.229, 0.9404, 0.2227, 0.9404, 0.2361, 0.9302, 0.2342, 0.9365, 0.2227, 0.9404, 0.2342, 0.9239, 0.2361, 0.9302, 0.2227, 0.9404, 0.229, 0.92, 0.2342, 0.9239, 0.2227, 0.9404, 0.2227, 0.92, 0.229, 0.92, 0.2227, 0.9404, 0.2176, 0.9239, 0.2227, 0.92, 0.2227, 0.9404, 0.2157, 0.9302, 0.2176, 0.9239, 0.2227, 0.9404, 0.2176, 0.9365, 0.2157, 0.9302, 0.01464, -0.002403, 0.005845, -0.002403, 0.01024, -0.002403, 0.01464, -0.002403, 0.04541, -0.002403, 0.005845, -0.002403, 0.01464, -0.002403, 0.04101, -0.002403, 0.04541, -0.002403, 0.01464, -0.002403, 0.03662, -0.002403, 0.04101, -0.002403, 0.01464, -0.002403, 0.03222, -0.002403, 0.03662, -0.002403, 0.01464, -0.002403, 0.02782, -0.002403, 0.03222, -0.002403, 0.01464, -0.002403, 0.02343, -0.002403, 0.02782, -0.002403, 0.01464, -0.002403, 0.01903, -0.002403, 0.02343, -0.002403, 0.2227, 0.9404, 0.2342, 0.9365, 0.229, 0.9404, 0.2227, 0.9404, 0.2361, 0.9302, 0.2342, 0.9365, 0.2227, 0.9404, 0.2342, 0.9239, 0.2361, 0.9302, 0.2227, 0.9404, 0.229, 0.92, 0.2342, 0.9239, 0.2227, 0.9404, 0.2227, 0.92, 0.229, 0.92, 0.2227, 0.9404, 0.2176, 0.9239, 0.2227, 0.92, 0.2227, 0.9404, 0.2157, 0.9302, 0.2176, 0.9239, 0.2227, 0.9404, 0.2176, 0.9365, 0.2157, 0.9302, 0.6061, 1.277, 0.3781, 1.622, 0.03335, 1.394, -0.08346, 0.8209, -0.2282, 0.7252, -0.000284, 0.3804, -0.3114, 1.166, -0.2282, 0.7252, -0.08346, 0.8209, 0.03335, 1.394, -0.3114, 1.166, -0.08346, 0.8209, 0.03335, 1.394, -0.08346, 0.8209, 0.2613, 1.049, 0.6061, 1.277, 0.03335, 1.394, 0.2613, 1.049, 0.8341, 0.9321, 0.6061, 1.277, 0.2613, 1.049, 0.8341, 0.9321, 0.2613, 1.049, 0.4893, 0.7041, 0.8341, 0.9321, 0.4893, 0.7041, 0.6033, 0.5317, 0.4893, 0.7041, 0.2585, 0.3037, 0.6033, 0.5317, 0.4893, 0.7041, 0.1445, 0.4761, 0.2585, 0.3037, 0.1445, 0.4761, 0.1137, 0.208, 0.2585, 0.3037, 0.1445, 0.4761, -0.000284, 0.3804, 0.1137, 0.208, -0.08346, 0.8209, -0.000284, 0.3804, 0.1445, 0.4761, 0.2613, 1.049, -0.08346, 0.8209, 0.1445, 0.4761, 0.2613, 1.049, 0.1445, 0.4761, 0.4893, 0.7041, 0.8341, 0.9321, 0.6033, 0.5317, 0.9481, 0.7597, -0.3114, 1.166, -0.4562, 1.07, -0.2282, 0.7252, 1.354, 0.8026, 1.514, 1.184, 1.133, 1.344, 0.7519, 1.504, 0.5919, 1.571, 0.4318, 1.19, 0.7519, 1.504, 0.4318, 1.19, 0.5919, 1.123, 1.133, 1.344, 0.7519, 1.504, 0.5919, 1.123, 1.133, 1.344, 0.5919, 1.123, 0.973, 0.9626, 1.354, 0.8026, 1.133, 1.344, 0.973, 0.9626, 1.194, 0.4215, 1.354, 0.8026, 0.973, 0.9626, 1.194, 0.4215, 0.973, 0.9626, 0.8129, 0.5815, 0.7329, 0.391, 1.194, 0.4215, 0.8129, 0.5815, 0.3518, 0.551, 0.7329, 0.391, 0.8129, 0.5815, 0.3518, 0.551, 0.8129, 0.5815, 0.4318, 0.7415, 0.1918, 0.6182, 0.3518, 0.551, 0.4318, 0.7415, 0.1918, 0.6182, 0.4318, 0.7415, 0.2718, 0.8087, 0.5919, 1.123, 0.2718, 0.8087, 0.4318, 0.7415, 0.5919, 1.123, 0.4318, 1.19, 0.2718, 0.8087, 0.973, 0.9626, 0.4318, 0.7415, 0.8129, 0.5815, 0.973, 0.9626, 0.5919, 1.123, 0.4318, 0.7415, 0.7329, 0.391, 1.114, 0.2309, 1.194, 0.4215])
_uv.active_render = True
_uv = me_security_fence_section01_reference.uv_layers.new(name='lightmap')
_uv.uv.foreach_set('vector', [0.8751, 0.8854, 0.8796, 0.8854, 0.8796, 0.8808, 0.8677, 0.8854, 0.8721, 0.8808, 0.8721, 0.8854, 0.7632, 0.8172, 0.7751, 0.805, 0.7751, 0.8172, 0.7303, 0.7596, 0.7184, 0.7869, 0.7303, 0.7869, 0.8647, 0.8808, 0.8527, 0.9081, 0.8647, 0.9081, 0.8497, 0.8808, 0.8378, 0.9081, 0.8497, 0.9081, 0.7751, 0.7293, 0.7751, 0.7566, 0.7632, 0.7566, 0.7303, 0.7293, 0.7303, 0.7566, 0.7184, 0.7566, 0.7453, 0.7293, 0.7453, 0.7566, 0.7333, 0.7566, 0.7184, 0.8172, 0.7303, 0.8172, 0.7303, 0.805, 0.8751, 0.8929, 0.8796, 0.8929, 0.8796, 0.8884, 0.8901, 0.8854, 0.8945, 0.8808, 0.8945, 0.8854, 0.8826, 0.8929, 0.8871, 0.8929, 0.8871, 0.8884, 0.8901, 0.8929, 0.8945, 0.8884, 0.8945, 0.8929, 0.9691, 0.002002, 0.9572, 0.2414, 0.9691, 0.2414, 0.9274, 0.9687, 0.9393, 0.9687, 0.9393, 0.7293, 0.9244, 0.7293, 0.9124, 0.9687, 0.9244, 0.9687, 0.9234, 0.7283, 0.9114, 0.7283, 0.9114, 0.9677, 0.599, 0.9384, 0.8348, 0.9384, 0.8348, 0.9262, 0.3572, 0.8505, 0.3572, 0.8778, 0.1214, 0.8778, 0.9691, 0.4869, 0.9691, 0.7263, 0.9572, 0.7263, 0.596, 0.8505, 0.596, 0.8778, 0.3602, 0.8778, 0.8826, 0.8854, 0.8871, 0.8854, 0.8871, 0.8808, 0.8677, 0.8929, 0.8721, 0.8884, 0.8721, 0.8929, 0.8647, 0.2444, 0.8378, 0.4838, 0.8647, 0.4838, 0.8348, 0.9535, 0.8348, 0.9414, 0.599, 0.9535, 0.8647, 0.4869, 0.8378, 0.7263, 0.8647, 0.7263, 0.598, 0.9252, 0.598, 0.9374, 0.8338, 0.9252, 0.1214, 0.9687, 0.3572, 0.9565, 0.3572, 0.9687, 0.9383, 0.7283, 0.9264, 0.7283, 0.9264, 0.9677, 0.1214, 0.9535, 0.3572, 0.9414, 0.3572, 0.9535, 0.1204, 0.9525, 0.1204, 0.9404, 0.3562, 0.9404, 0.8368, 0.7253, 0.8368, 0.4858, 0.8637, 0.4858, 0.598, 0.9525, 0.598, 0.9404, 0.8338, 0.9404, 0.8368, 0.4828, 0.8368, 0.2434, 0.8637, 0.2434, 0.1204, 0.9677, 0.1204, 0.9555, 0.3562, 0.9555, 0.8721, 0.9005, 0.8721, 0.8959, 0.8677, 0.9005, 0.9796, 0.9687, 0.9841, 0.9687, 0.9841, 0.7293, 0.9786, 0.9677, 0.9831, 0.7283, 0.9786, 0.7283, 0.9796, 0.2414, 0.9841, 0.2414, 0.9841, 0.002002, 0.2408, 0.9838, 0.4766, 0.9793, 0.4766, 0.9838, 0.9542, 0.9793, 0.9542, 0.9838, 0.7184, 0.9838, 0.9841, 0.2444, 0.9796, 0.4838, 0.9841, 0.4838, 0.9796, 0.7263, 0.9841, 0.7263, 0.9841, 0.4869, 0.9532, 0.9783, 0.7174, 0.9828, 0.7174, 0.9783, 0.9831, 0.4858, 0.9786, 0.4858, 0.9786, 0.7253, 0.4796, 0.9838, 0.7154, 0.9793, 0.7154, 0.9838, 0.4786, 0.9828, 0.4786, 0.9783, 0.7144, 0.9783, 0.9786, 0.4828, 0.9831, 0.2434, 0.9786, 0.2434, 0.2398, 0.9828, 0.2398, 0.9783, 0.4756, 0.9783, 0.9786, 0.2404, 0.9831, 0.001001, 0.9786, 0.001001, 0.2378, 0.9793, 0.2378, 0.9838, 0.002002, 0.9838, 0.2368, 0.9783, 0.001001, 0.9828, 0.001001, 0.9783, 0.8796, 0.9035, 0.8796, 0.9081, 0.8751, 0.9081, 0.8751, 0.9005, 0.8796, 0.8959, 0.8796, 0.9005, 0.8677, 0.9081, 0.8721, 0.9081, 0.8721, 0.9035, 0.9766, 0.7293, 0.9722, 0.9687, 0.9766, 0.9687, 0.9722, 0.7263, 0.9766, 0.7263, 0.9766, 0.4869, 0.2408, 0.9763, 0.4766, 0.9717, 0.4766, 0.9763, 0.9722, 0.2414, 0.9766, 0.2414, 0.9766, 0.002002, 0.9712, 0.9677, 0.9756, 0.7283, 0.9712, 0.7283, 0.9542, 0.9717, 0.9542, 0.9763, 0.7184, 0.9763, 0.9532, 0.9707, 0.7174, 0.9753, 0.7174, 0.9707, 0.9756, 0.4858, 0.9712, 0.4858, 0.9712, 0.7253, 0.9766, 0.2444, 0.9722, 0.4838, 0.9766, 0.4838, 0.7154, 0.9717, 0.7154, 0.9763, 0.4796, 0.9763, 0.7144, 0.9707, 0.4786, 0.9753, 0.4786, 0.9707, 0.9756, 0.2434, 0.9712, 0.2434, 0.9712, 0.4828, 0.4756, 0.9707, 0.2398, 0.9753, 0.2398, 0.9707, 0.9756, 0.001001, 0.9712, 0.001001, 0.9712, 0.2404, 0.002002, 0.9763, 0.2378, 0.9717, 0.2378, 0.9763, 0.001001, 0.9753, 0.001001, 0.9707, 0.2368, 0.9707, 0.9562, 0.2404, 0.9681, 0.001001, 0.9562, 0.001001, 0.3592, 0.8495, 0.3592, 0.8768, 0.595, 0.8495, 0.9562, 0.7253, 0.9681, 0.4858, 0.9562, 0.4858, 0.1204, 0.8495, 0.1204, 0.8768, 0.3562, 0.8495, 0.1184, 0.8505, 0.1065, 0.9081, 0.1184, 0.9081, 0.0617, 0.9081, 0.07363, 0.9081, 0.07363, 0.8505, 0.08855, 0.8505, 0.07663, 0.9081, 0.08855, 0.9081, 0.03185, 0.9687, 0.04378, 0.9687, 0.04378, 0.9111, 0.8378, 0.8626, 0.8945, 0.8505, 0.8945, 0.8626, 0.04678, 0.9687, 0.0587, 0.9687, 0.0587, 0.9111, 0.01392, 0.9111, 0.002002, 0.9687, 0.01392, 0.9687, 0.01693, 0.9687, 0.02885, 0.9687, 0.02885, 0.9111, 0.09155, 0.9687, 0.1035, 0.9687, 0.1035, 0.9111, 0.1184, 0.9111, 0.1065, 0.9687, 0.1184, 0.9687, 0.0617, 0.9687, 0.07363, 0.9111, 0.07363, 0.9687, 0.08855, 0.9111, 0.08855, 0.9687, 0.07663, 0.9687, 0.8199, 0.7899, 0.808, 0.8475, 0.8199, 0.8475, 0.8229, 0.8475, 0.8348, 0.8475, 0.8348, 0.7899, 0.8497, 0.7293, 0.8378, 0.7869, 0.8497, 0.7869, 0.8527, 0.7869, 0.8647, 0.7869, 0.8647, 0.7293, 0.8796, 0.7899, 0.8677, 0.8475, 0.8796, 0.8475, 0.8826, 0.8475, 0.8945, 0.8475, 0.8945, 0.7899, 0.8497, 0.7899, 0.8378, 0.8475, 0.8497, 0.8475, 0.8945, 0.8656, 0.8945, 0.8778, 0.8378, 0.8778, 0.8711, 0.8949, 0.8667, 0.8949, 0.8667, 0.8995, 0.599, 0.9611, 0.8348, 0.9565, 0.8348, 0.9611, 0.9647, 0.9687, 0.9691, 0.9687, 0.9691, 0.7293, 0.9617, 0.7293, 0.9572, 0.9687, 0.9617, 0.9687, 0.9607, 0.7283, 0.9562, 0.7283, 0.9562, 0.9677, 0.8338, 0.9555, 0.598, 0.9601, 0.598, 0.9555, 0.2378, 0.9944, 0.2378, 0.999, 0.002002, 0.999, 0.599, 0.9687, 0.8348, 0.9641, 0.8348, 0.9687, 0.9681, 0.7283, 0.9637, 0.7283, 0.9637, 0.9677, 0.8338, 0.9631, 0.598, 0.9677, 0.598, 0.9631, 0.9871, 0.2414, 0.9915, 0.2414, 0.9915, 0.002002, 0.9861, 0.2404, 0.9905, 0.001001, 0.9861, 0.001001, 0.001001, 0.998, 0.001001, 0.9934, 0.2368, 0.9934, 0.9915, 0.2444, 0.9871, 0.4838, 0.9915, 0.4838, 0.9905, 0.2434, 0.9861, 0.2434, 0.9861, 0.4828, 0.002002, 0.9914, 0.2378, 0.9869, 0.2378, 0.9914, 0.001001, 0.9904, 0.001001, 0.9858, 0.2368, 0.9858, 0.8786, 0.8949, 0.8741, 0.8995, 0.8741, 0.8949, 0.999, 0.002002, 0.9945, 0.2414, 0.999, 0.2414, 0.8667, 0.9071, 0.8667, 0.9025, 0.8711, 0.9025, 0.9871, 0.7263, 0.9915, 0.7263, 0.9915, 0.4869, 0.2408, 0.999, 0.4766, 0.9944, 0.4766, 0.999, 0.9945, 0.4838, 0.999, 0.4838, 0.999, 0.2444, 0.9861, 0.7253, 0.9905, 0.4858, 0.9861, 0.4858, 0.4766, 0.9869, 0.4766, 0.9914, 0.2408, 0.9914, 0.4756, 0.9858, 0.2398, 0.9904, 0.2398, 0.9858, 0.7154, 0.9869, 0.7154, 0.9914, 0.4796, 0.9914, 0.9915, 0.7293, 0.9871, 0.9687, 0.9915, 0.9687, 0.9905, 0.7283, 0.9861, 0.7283, 0.9861, 0.9677, 0.7144, 0.9858, 0.4786, 0.9904, 0.4786, 0.9858, 0.998, 0.001001, 0.9935, 0.001001, 0.9935, 0.2404, 0.4756, 0.9934, 0.2398, 0.998, 0.2398, 0.9934, 0.998, 0.2434, 0.9935, 0.2434, 0.9935, 0.4828, 0.7184, 0.9914, 0.9542, 0.9869, 0.9542, 0.9914, 0.7174, 0.9904, 0.7174, 0.9858, 0.9532, 0.9858, 0.8741, 0.9025, 0.8741, 0.9071, 0.8786, 0.9025, 0.7333, 0.802, 0.7453, 0.7899, 0.7453, 0.802, 0.8497, 0.9111, 0.8378, 0.9384, 0.8497, 0.9384, 0.7453, 0.7596, 0.7333, 0.7869, 0.7453, 0.7869, 0.7602, 0.7293, 0.7483, 0.7566, 0.7602, 0.7566, 0.8368, 0.9071, 0.8368, 0.8798, 0.8487, 0.8798, 0.8517, 0.9071, 0.8517, 0.8798, 0.8637, 0.8798, 0.8368, 0.9374, 0.8368, 0.9101, 0.8487, 0.9101, 0.7741, 0.804, 0.7622, 0.804, 0.7622, 0.8162, 0.1214, 0.9232, 0.3572, 0.9111, 0.3572, 0.9232, 0.9572, 0.4838, 0.9691, 0.4838, 0.9691, 0.2444, 0.8796, 0.2444, 0.8677, 0.4838, 0.8796, 0.4838, 0.9124, 0.7263, 0.9244, 0.7263, 0.9244, 0.4869, 0.1214, 0.8929, 0.3572, 0.8808, 0.3572, 0.8929, 0.9124, 0.4838, 0.9244, 0.4838, 0.9244, 0.2444, 0.599, 0.8778, 0.8348, 0.8656, 0.8348, 0.8778, 0.8677, 0.7263, 0.8796, 0.7263, 0.8796, 0.4869, 0.1214, 0.9081, 0.3572, 0.8959, 0.3572, 0.9081, 0.8826, 0.4838, 0.8945, 0.4838, 0.8945, 0.2444, 0.9542, 0.4869, 0.9423, 0.7263, 0.9542, 0.7263, 0.9532, 0.4858, 0.9413, 0.4858, 0.9413, 0.7253, 0.9542, 0.7293, 0.9423, 0.9687, 0.9542, 0.9687, 0.8348, 0.8959, 0.8348, 0.9081, 0.599, 0.9081, 0.3602, 0.9687, 0.596, 0.9565, 0.596, 0.9687, 0.9423, 0.4838, 0.9542, 0.4838, 0.9542, 0.2444, 0.3602, 0.9384, 0.596, 0.9262, 0.596, 0.9384, 0.8975, 0.4838, 0.9094, 0.4838, 0.9094, 0.2444, 0.599, 0.8929, 0.8348, 0.8808, 0.8348, 0.8929, 0.596, 0.9111, 0.596, 0.9232, 0.3602, 0.9232, 0.8935, 0.8495, 0.8368, 0.8616, 0.8368, 0.8495, 0.8368, 0.8768, 0.8368, 0.8646, 0.8935, 0.8646, 0.807, 0.8465, 0.8189, 0.7889, 0.807, 0.7889, 0.8338, 0.7889, 0.8219, 0.7889, 0.8219, 0.8465, 0.79, 0.7899, 0.7781, 0.8475, 0.79, 0.8475, 0.04678, 0.9081, 0.0587, 0.9081, 0.0587, 0.8505, 0.01392, 0.8505, 0.002002, 0.9081, 0.01392, 0.9081, 0.01693, 0.9081, 0.02885, 0.9081, 0.02885, 0.8505, 0.789, 0.7889, 0.7771, 0.7889, 0.7771, 0.8465, 0.805, 0.7899, 0.793, 0.8475, 0.805, 0.8475, 0.804, 0.7889, 0.792, 0.8465, 0.792, 0.7889, 0.1035, 0.8505, 0.1035, 0.9081, 0.09155, 0.9081, 0.04378, 0.8505, 0.03185, 0.9081, 0.04378, 0.9081, 0.8826, 0.7869, 0.8945, 0.7869, 0.8945, 0.7293, 0.03085, 0.9071, 0.04277, 0.8495, 0.03085, 0.8495, 0.0577, 0.8495, 0.04578, 0.8495, 0.04578, 0.9071, 0.001001, 0.9071, 0.01292, 0.8495, 0.001001, 0.8495, 0.02785, 0.8495, 0.01593, 0.8495, 0.01593, 0.9071, 0.09055, 0.9071, 0.1025, 0.8495, 0.09055, 0.8495, 0.8527, 0.8475, 0.8647, 0.8475, 0.8647, 0.7899, 0.7826, 0.7414, 0.7781, 0.7414, 0.7826, 0.7293, 0.79, 0.7293, 0.7856, 0.7414, 0.79, 0.7414, 0.7527, 0.8323, 0.7483, 0.8323, 0.7527, 0.8202, 0.7378, 0.8353, 0.7333, 0.8475, 0.7378, 0.8475, 0.7527, 0.802, 0.7483, 0.802, 0.7527, 0.7899, 0.7303, 0.8202, 0.7259, 0.8323, 0.7303, 0.8323, 0.7527, 0.8172, 0.7483, 0.8172, 0.7527, 0.805, 0.7602, 0.805, 0.7557, 0.8172, 0.7602, 0.8172, 0.7527, 0.8475, 0.7483, 0.8475, 0.7527, 0.8353, 0.7602, 0.8353, 0.7557, 0.8475, 0.7602, 0.8475, 0.7677, 0.8323, 0.7632, 0.8323, 0.7677, 0.8202, 0.7751, 0.8202, 0.7707, 0.8323, 0.7751, 0.8323, 0.7751, 0.802, 0.7707, 0.802, 0.7751, 0.7899, 0.7602, 0.7899, 0.7557, 0.802, 0.7602, 0.802, 0.7975, 0.7566, 0.793, 0.7566, 0.7975, 0.7444, 0.805, 0.7444, 0.8005, 0.7566, 0.805, 0.7566, 0.7826, 0.7566, 0.7781, 0.7566, 0.7826, 0.7444, 0.79, 0.7444, 0.7856, 0.7566, 0.79, 0.7566, 0.7473, 0.804, 0.7517, 0.804, 0.7473, 0.8162, 0.805, 0.7293, 0.8005, 0.7414, 0.805, 0.7414, 0.7677, 0.8475, 0.7632, 0.8475, 0.7677, 0.8353, 0.7751, 0.8353, 0.7707, 0.8475, 0.7751, 0.8475, 0.7677, 0.802, 0.7632, 0.802, 0.7677, 0.7899, 0.7547, 0.8162, 0.7592, 0.804, 0.7547, 0.804, 0.7622, 0.7889, 0.7667, 0.7889, 0.7622, 0.801, 0.7229, 0.8353, 0.7184, 0.8475, 0.7229, 0.8475, 0.7697, 0.7889, 0.7741, 0.7889, 0.7697, 0.801, 0.7453, 0.8202, 0.7408, 0.8323, 0.7453, 0.8323, 0.7473, 0.7889, 0.7517, 0.7889, 0.7473, 0.801, 0.7303, 0.8353, 0.7259, 0.8475, 0.7303, 0.8475, 0.7453, 0.8475, 0.7408, 0.8475, 0.7453, 0.8353, 0.7547, 0.801, 0.7592, 0.7889, 0.7547, 0.7889, 0.7975, 0.7414, 0.793, 0.7414, 0.7975, 0.7293, 0.7323, 0.8465, 0.7368, 0.8343, 0.7323, 0.8343, 0.7398, 0.8343, 0.7443, 0.8343, 0.7398, 0.8465, 0.7174, 0.8465, 0.7219, 0.8343, 0.7174, 0.8343, 0.7378, 0.8323, 0.7333, 0.8323, 0.7378, 0.8202, 0.7602, 0.8202, 0.7557, 0.8323, 0.7602, 0.8323, 0.7229, 0.8323, 0.7184, 0.8323, 0.7229, 0.8202, 0.7249, 0.8465, 0.7293, 0.8343, 0.7249, 0.8343, 0.1055, 0.9071, 0.1174, 0.8495, 0.1055, 0.8495, 0.07262, 0.8495, 0.0607, 0.8495, 0.0607, 0.9071, 0.07563, 0.9071, 0.08755, 0.8495, 0.07563, 0.8495, 0.04277, 0.9101, 0.03085, 0.9101, 0.03085, 0.9677, 0.8796, 0.7293, 0.8677, 0.7869, 0.8796, 0.7869, 0.0577, 0.9101, 0.04578, 0.9101, 0.04578, 0.9677, 0.001001, 0.9677, 0.01292, 0.9101, 0.001001, 0.9101, 0.02785, 0.9101, 0.01593, 0.9101, 0.01593, 0.9677, 0.1025, 0.9101, 0.09055, 0.9101, 0.09055, 0.9677, 0.1055, 0.9677, 0.1174, 0.9101, 0.1055, 0.9101, 0.07262, 0.9101, 0.0607, 0.9677, 0.0607, 0.9101, 0.07563, 0.9677, 0.07563, 0.9101, 0.08755, 0.9101, 0.8667, 0.7859, 0.8786, 0.7283, 0.8667, 0.7283, 0.8935, 0.7283, 0.8816, 0.7283, 0.8816, 0.7859, 0.8368, 0.7859, 0.8487, 0.7283, 0.8368, 0.7283, 0.8637, 0.7283, 0.8517, 0.7283, 0.8517, 0.7859, 0.8667, 0.8465, 0.8786, 0.7889, 0.8667, 0.7889, 0.8935, 0.7889, 0.8816, 0.7889, 0.8816, 0.8465, 0.8368, 0.8465, 0.8487, 0.7889, 0.8368, 0.7889, 0.8637, 0.7889, 0.8517, 0.7889, 0.8517, 0.8465, 0.8816, 0.8844, 0.8816, 0.8798, 0.8861, 0.8798, 0.8891, 0.8798, 0.8891, 0.8844, 0.8935, 0.8798, 0.8816, 0.8919, 0.8816, 0.8874, 0.8861, 0.8874, 0.8891, 0.8874, 0.8891, 0.8919, 0.8935, 0.8874, 0.8667, 0.8844, 0.8667, 0.8798, 0.8711, 0.8798, 0.8741, 0.8798, 0.8741, 0.8844, 0.8786, 0.8798, 0.8667, 0.8919, 0.8667, 0.8874, 0.8711, 0.8874, 0.8741, 0.8874, 0.8741, 0.8919, 0.8786, 0.8874, 0.7303, 0.7899, 0.7184, 0.802, 0.7303, 0.802, 0.7751, 0.7596, 0.7632, 0.7869, 0.7751, 0.7869, 0.8348, 0.7596, 0.8229, 0.7869, 0.8348, 0.7869, 0.79, 0.7596, 0.7781, 0.7869, 0.79, 0.7869, 0.805, 0.7596, 0.805, 0.7869, 0.793, 0.7869, 0.8199, 0.7293, 0.8199, 0.7566, 0.808, 0.7566, 0.8348, 0.7293, 0.8348, 0.7566, 0.8229, 0.7566, 0.8826, 0.9081, 0.8945, 0.9081, 0.8945, 0.8959, 0.1214, 0.9384, 0.3572, 0.9262, 0.3572, 0.9384, 0.1204, 0.9374, 0.1204, 0.9252, 0.3562, 0.9252, 0.9094, 0.4869, 0.8975, 0.7263, 0.9094, 0.7263, 0.9274, 0.7263, 0.9393, 0.7263, 0.9393, 0.4869, 0.9094, 0.7293, 0.8975, 0.9687, 0.9094, 0.9687, 0.9532, 0.2434, 0.9413, 0.2434, 0.9413, 0.4828, 0.599, 0.9232, 0.8348, 0.9111, 0.8348, 0.9232, 0.598, 0.9222, 0.598, 0.9101, 0.8338, 0.9101, 0.9264, 0.7253, 0.9383, 0.4858, 0.9264, 0.4858, 0.3592, 0.9222, 0.3592, 0.9101, 0.595, 0.9101, 0.9562, 0.4828, 0.9681, 0.2434, 0.9562, 0.2434, 0.1204, 0.9222, 0.1204, 0.9101, 0.3562, 0.9101, 0.599, 0.8626, 0.8348, 0.8505, 0.8348, 0.8626, 0.9234, 0.4858, 0.9114, 0.4858, 0.9114, 0.7253, 0.8338, 0.8949, 0.598, 0.9071, 0.598, 0.8949, 0.9234, 0.2434, 0.9114, 0.2434, 0.9114, 0.4828, 0.3602, 0.9081, 0.596, 0.8959, 0.596, 0.9081, 0.3592, 0.9071, 0.3592, 0.8949, 0.595, 0.8949, 0.8965, 0.7253, 0.9084, 0.4858, 0.8965, 0.4858, 0.1204, 0.9071, 0.1204, 0.8949, 0.3562, 0.8949, 0.7323, 0.8192, 0.7368, 0.8192, 0.7323, 0.8313, 0.7398, 0.8313, 0.7443, 0.8192, 0.7398, 0.8192, 0.7174, 0.8192, 0.7219, 0.8192, 0.7174, 0.8313, 0.7249, 0.8313, 0.7293, 0.8192, 0.7249, 0.8192, 0.7622, 0.8343, 0.7667, 0.8343, 0.7622, 0.8465, 0.7697, 0.8465, 0.7741, 0.8343, 0.7697, 0.8343, 0.7473, 0.8343, 0.7517, 0.8343, 0.7473, 0.8465, 0.7547, 0.8465, 0.7592, 0.8343, 0.7547, 0.8343, 0.7622, 0.8192, 0.7667, 0.8192, 0.7622, 0.8313, 0.7697, 0.8313, 0.7741, 0.8192, 0.7697, 0.8192, 0.7473, 0.8192, 0.7517, 0.8192, 0.7473, 0.8313, 0.7547, 0.8313, 0.7592, 0.8192, 0.7547, 0.8192, 0.792, 0.7434, 0.7965, 0.7434, 0.792, 0.7556, 0.7995, 0.7556, 0.804, 0.7434, 0.7995, 0.7434, 0.7771, 0.7434, 0.7816, 0.7434, 0.7771, 0.7556, 0.7846, 0.7556, 0.789, 0.7434, 0.7846, 0.7434, 0.792, 0.7283, 0.7965, 0.7283, 0.792, 0.7404, 0.7995, 0.7404, 0.804, 0.7283, 0.7995, 0.7283, 0.7771, 0.7283, 0.7816, 0.7283, 0.7771, 0.7404, 0.7846, 0.7404, 0.789, 0.7283, 0.7846, 0.7283, 0.9084, 0.2434, 0.8965, 0.2434, 0.8965, 0.4828, 0.3602, 0.9535, 0.596, 0.9414, 0.596, 0.9535, 0.598, 0.8919, 0.598, 0.8798, 0.8338, 0.8798, 0.8945, 0.4869, 0.8826, 0.7263, 0.8945, 0.7263, 0.8935, 0.4858, 0.8816, 0.4858, 0.8816, 0.7253, 0.3602, 0.8929, 0.596, 0.8808, 0.596, 0.8929, 0.3592, 0.8919, 0.3592, 0.8798, 0.595, 0.8798, 0.8816, 0.4828, 0.8935, 0.2434, 0.8816, 0.2434, 0.1204, 0.8919, 0.1204, 0.8798, 0.3562, 0.8798, 0.8667, 0.7253, 0.8786, 0.4858, 0.8667, 0.4858, 0.598, 0.8768, 0.598, 0.8646, 0.8338, 0.8646, 0.8667, 0.4828, 0.8786, 0.2434, 0.8667, 0.2434, 0.598, 0.8616, 0.598, 0.8495, 0.8338, 0.8495, 0.9393, 0.2444, 0.9274, 0.4838, 0.9393, 0.4838, 0.9383, 0.2434, 0.9264, 0.2434, 0.9264, 0.4828, 0.595, 0.9404, 0.3592, 0.9525, 0.3592, 0.9404, 0.9532, 0.7283, 0.9413, 0.7283, 0.9413, 0.9677, 0.595, 0.9555, 0.3592, 0.9677, 0.3592, 0.9555, 0.9084, 0.7283, 0.8965, 0.7283, 0.8965, 0.9677, 0.595, 0.9252, 0.3592, 0.9374, 0.3592, 0.9252, 0.7453, 0.805, 0.7333, 0.8172, 0.7453, 0.8172, 0.8199, 0.7596, 0.808, 0.7869, 0.8199, 0.7869, 0.7602, 0.7596, 0.7483, 0.7869, 0.7602, 0.7869, 0.8647, 0.9111, 0.8527, 0.9384, 0.8647, 0.9384, 0.8517, 0.9374, 0.8517, 0.9101, 0.8637, 0.9101, 0.7473, 0.7859, 0.7473, 0.7586, 0.7592, 0.7586, 0.7622, 0.7859, 0.7622, 0.7586, 0.7741, 0.7586, 0.7293, 0.7889, 0.7174, 0.7889, 0.7174, 0.801, 0.7443, 0.7889, 0.7323, 0.801, 0.7323, 0.7889, 0.7174, 0.7859, 0.7293, 0.7586, 0.7174, 0.7586, 0.7323, 0.7859, 0.7443, 0.7586, 0.7323, 0.7586, 0.7473, 0.7556, 0.7592, 0.7283, 0.7473, 0.7283, 0.7622, 0.7556, 0.7622, 0.7283, 0.7741, 0.7283, 0.7174, 0.7556, 0.7174, 0.7283, 0.7293, 0.7283, 0.7323, 0.7556, 0.7323, 0.7283, 0.7443, 0.7283, 0.7293, 0.804, 0.7174, 0.804, 0.7174, 0.8162, 0.7323, 0.8162, 0.7443, 0.804, 0.7323, 0.804, 0.807, 0.7859, 0.8189, 0.7586, 0.807, 0.7586, 0.8219, 0.7859, 0.8338, 0.7586, 0.8219, 0.7586, 0.7771, 0.7859, 0.789, 0.7586, 0.7771, 0.7586, 0.792, 0.7859, 0.792, 0.7586, 0.804, 0.7586, 0.807, 0.7556, 0.807, 0.7283, 0.8189, 0.7283, 0.8219, 0.7556, 0.8219, 0.7283, 0.8338, 0.7283, 0.8935, 0.8949, 0.8816, 0.8949, 0.8816, 0.9071, 0.4796, 0.2414, 0.7154, 0.2414, 0.7154, 0.002002, 0.7154, 0.4869, 0.7154, 0.6051, 0.4796, 0.6051, 0.4796, 0.7263, 0.7154, 0.6081, 0.7154, 0.7263, 0.2378, 0.002002, 0.2378, 0.2414, 0.002002, 0.2414, 0.2368, 0.001001, 0.001001, 0.2404, 0.001001, 0.001001, 0.4786, 0.2404, 0.7144, 0.001001, 0.4786, 0.001001, 0.2408, 0.7263, 0.4766, 0.7263, 0.4766, 0.4869, 0.2398, 0.7253, 0.4756, 0.4858, 0.2398, 0.4858, 0.8348, 0.002002, 0.8348, 0.2414, 0.7184, 0.2414, 0.8378, 0.2414, 0.9542, 0.002002, 0.9542, 0.2414, 0.8368, 0.2404, 0.8368, 0.001001, 0.9532, 0.001001, 0.7154, 0.7293, 0.599, 0.8475, 0.7154, 0.8475, 0.7144, 0.7283, 0.598, 0.7283, 0.598, 0.8465, 0.7144, 0.6071, 0.4786, 0.7253, 0.4786, 0.6071, 0.4766, 0.2444, 0.4766, 0.4838, 0.2408, 0.4838, 0.4756, 0.2434, 0.2398, 0.4828, 0.2398, 0.2434, 0.8338, 0.001001, 0.7174, 0.2404, 0.7174, 0.001001, 0.4786, 0.6041, 0.4786, 0.4858, 0.7144, 0.4858, 0.2408, 0.2414, 0.4766, 0.2414, 0.4766, 0.002002, 0.7184, 0.4838, 0.8348, 0.4838, 0.8348, 0.2444, 0.002002, 0.8475, 0.2378, 0.7293, 0.2378, 0.8475, 0.2378, 0.4869, 0.2378, 0.7263, 0.002002, 0.7263, 0.002002, 0.4838, 0.2378, 0.2444, 0.2378, 0.4838, 0.001001, 0.7253, 0.2368, 0.4858, 0.001001, 0.4858, 0.4796, 0.4838, 0.7154, 0.4838, 0.7154, 0.2444, 0.4786, 0.4828, 0.7144, 0.2434, 0.4786, 0.2434, 0.7184, 0.7263, 0.8348, 0.4869, 0.8348, 0.7263, 0.7174, 0.7253, 0.7174, 0.4858, 0.8338, 0.4858, 0.4766, 0.7293, 0.2408, 0.8475, 0.4766, 0.8475, 0.4796, 0.8475, 0.596, 0.8475, 0.596, 0.7293, 0.595, 0.7283, 0.4786, 0.8465, 0.4786, 0.7283, 0.2368, 0.7283, 0.001001, 0.8465, 0.001001, 0.7283, 0.8338, 0.2434, 0.7174, 0.2434, 0.7174, 0.4828, 0.4756, 0.001001, 0.2398, 0.2404, 0.2398, 0.001001, 0.001001, 0.4828, 0.001001, 0.2434, 0.2368, 0.2434, 0.4756, 0.7283, 0.2398, 0.7283, 0.2398, 0.8465])
me_security_fence_section01_reference.materials.append(mat_security_fence_big)
me_security_fence_section01_reference.materials.append(mat_security_fence_alpha)
me_security_fence_section01_reference.use_remesh_fix_poles = True
me_security_fence_section01_reference.use_remesh_preserve_attributes = False
me_security_fence_section01_reference.use_mirror_vertex_groups = False
me_security_fence_section01_reference.update()
me_security_fence_section01_reference.normals_split_custom_set([tuple(v) for v in zip(*[iter([0.7071, 2.379e-06, 0.7071, 0.7071, 0.0, 0.7071, 0.3827, 1.052e-05, 0.9239, 0.7071, 2.379e-06, 0.7071, 0.9239, 0.0, 0.3827, 0.7071, 0.0, 0.7071, -9.021e-08, 1.558e-07, -1.0, 3.046e-07, 2.08e-08, -1.0, 0.0, 9.583e-07, -1.0, -9.021e-08, 1.558e-07, -1.0, 2.484e-07, 2.415e-08, -1.0, 3.046e-07, 2.08e-08, -1.0, -9.021e-08, 1.558e-07, -1.0, 1.479e-07, 1.188e-07, -1.0, 2.484e-07, 2.415e-08, -1.0, -9.021e-08, 1.558e-07, -1.0, 5.379e-08, 1.656e-07, -1.0, 1.479e-07, 1.188e-07, -1.0, -9.021e-08, 1.558e-07, -1.0, -4.987e-08, 1.83e-07, -1.0, 5.379e-08, 1.656e-07, -1.0, -9.021e-08, 1.558e-07, -1.0, -1.868e-07, 1.656e-07, -1.0, -4.987e-08, 1.83e-07, -1.0, -9.021e-08, 1.558e-07, -1.0, -4.185e-07, 6.197e-08, -1.0, -1.868e-07, 1.656e-07, -1.0, -9.021e-08, 1.558e-07, -1.0, -9.114e-07, -2.961e-07, -1.0, -4.185e-07, 6.197e-08, -1.0, -0.7071, -4.464e-05, 0.7071, -0.7071, 0.0, 0.7071, -0.9239, 3.232e-05, 0.3827, -0.7071, -4.464e-05, 0.7071, -0.3827, -1.184e-05, 0.9239, -0.7071, 0.0, 0.7071, 0.7071, -8.106e-06, 0.7071, 0.7071, 0.000271, 0.7071, 0.3827, 2.557e-05, 0.9239, 0.7071, -8.106e-06, 0.7071, 0.9239, -3.671e-05, 0.3827, 0.7071, 0.000271, 0.7071, 0.0, -0.6717, 0.7408, 0.0, -0.6717, 0.7408, 0.0, -0.6717, 0.7408, 0.0, -0.6717, 0.7408, 0.0, -0.6717, 0.7408, 0.0, -0.6717, 0.7408, 0.0, 0.6805, -0.7327, 0.0, 0.6805, -0.7327, 0.0, 0.6805, -0.7327, 0.0, 0.6805, -0.7327, 0.0, 0.6805, -0.7327, 0.0, 0.6805, -0.7327, -0.9126, 0.2773, -0.3004, -1.0, 0.001315, 0.0005418, -0.9126, 0.2773, -0.3004, -0.9126, 0.2773, -0.3004, -1.0, 0.001333, 0.0005276, -1.0, 0.001315, 0.0005418, -1.0, 0.001333, 0.0005276, -0.913, -0.2749, 0.3014, -1.0, 0.001315, 0.0005418, -1.0, 0.001333, 0.0005276, -0.913, -0.2749, 0.3014, -0.913, -0.2749, 0.3014, -0.7071, -2.018e-06, 0.7071, -0.7071, -1.631e-08, 0.7071, -0.9239, 2.723e-06, 0.3827, -0.7071, -2.018e-06, 0.7071, -0.3827, -1.184e-05, 0.9239, -0.7071, -1.631e-08, 0.7071, 0.9124, 0.2784, 0.3, 1.0, -0.001314, 0.0005254, 0.9124, 0.2784, 0.3, 0.9124, 0.2784, 0.3, 1.0, -0.001307, 0.0005348, 1.0, -0.001314, 0.0005254, 1.0, -0.001307, 0.0005348, 0.912, -0.2808, -0.299, 1.0, -0.001314, 0.0005254, 1.0, -0.001307, 0.0005348, 0.912, -0.2808, -0.299, 0.912, -0.2808, -0.299, 0.0, 0.6781, 0.735, 0.0, 0.6781, 0.735, 0.0, 0.6781, 0.735, 0.0, 0.6781, 0.735, 0.0, 0.6781, 0.735, 0.0, 0.6781, 0.735, 0.0, -0.6867, -0.727, 0.0, -0.6867, -0.727, 0.0, -0.6867, -0.727, 0.0, -0.6867, -0.727, 0.0, -0.6867, -0.727, 0.0, -0.6867, -0.727, -0.912, -0.2808, -0.299, -1.0, -0.00131, 0.0005225, -0.912, -0.2808, -0.299, -0.912, -0.2808, -0.299, -1.0, -0.001306, 0.0005288, -1.0, -0.00131, 0.0005225, -1.0, -0.001306, 0.0005288, -0.9124, 0.2784, 0.3, -1.0, -0.00131, 0.0005225, -1.0, -0.001306, 0.0005288, -0.9124, 0.2784, 0.3, -0.9124, 0.2784, 0.3, 4.382e-06, -2.102e-07, 1.0, 0.6037, 1.28e-06, 0.7972, 0.0, 0.0, 1.0, 0.6037, 1.28e-06, 0.7972, 4.382e-06, -2.102e-07, 1.0, -8.974e-06, -4.297e-07, 1.0, 0.6037, 1.28e-06, 0.7972, -8.974e-06, -4.297e-07, 1.0, 0.7071, -2.757e-07, 0.7071, 1.0, 3.864e-08, -5.113e-06, 0.6037, 1.28e-06, 0.7972, 0.7071, -2.757e-07, 0.7071, 1.0, 3.864e-08, -5.113e-06, 0.7071, -2.757e-07, 0.7071, 1.0, 2.746e-08, -3.039e-06, 0.7071, 2.997e-07, -0.7071, 1.0, 3.864e-08, -5.113e-06, 1.0, 2.746e-08, -3.039e-06, 0.7071, 2.997e-07, -0.7071, 1.0, 2.746e-08, -3.039e-06, 0.7071, 3.194e-07, -0.7071, 6.017e-06, 3.989e-07, -1.0, 0.7071, 2.997e-07, -0.7071, 0.7071, 3.194e-07, -0.7071, 6.017e-06, 3.989e-07, -1.0, 0.7071, 3.194e-07, -0.7071, -6.058e-06, 3.993e-07, -1.0, -0.7071, 2.63e-07, -0.7071, 6.017e-06, 3.989e-07, -1.0, -6.058e-06, 3.993e-07, -1.0, -0.7071, 2.63e-07, -0.7071, -6.058e-06, 3.993e-07, -1.0, -0.7071, 2.45e-07, -0.7071, -1.0, -1.837e-05, 1.469e-05, -0.7071, 2.63e-07, -0.7071, -0.7071, 2.45e-07, -0.7071, -1.0, -1.837e-05, 1.469e-05, -0.7071, 2.45e-07, -0.7071, -1.0, 1.828e-05, 5.126e-06, -0.6037, 5.212e-05, 0.7972, -1.0, -1.841e-05, -1.931e-05, -1.0, -0.0001467, -1.851e-05, -0.6037, 5.212e-05, 0.7972, -1.0, -0.0001467, -1.851e-05, -0.7071, -3.326e-07, 0.7071, 4.382e-06, -2.102e-07, 1.0, -0.6037, 5.212e-05, 0.7972, -0.7071, -3.326e-07, 0.7071, 4.382e-06, -2.102e-07, 1.0, -0.7071, -3.326e-07, 0.7071, -8.974e-06, -4.297e-07, 1.0, -0.6037, 5.212e-05, 0.7972, 4.382e-06, -2.102e-07, 1.0, 0.0, 0.0, 1.0, 0.0, 0.0, 1.0, 0.6037, 2.215e-07, 0.7972, 8.492e-07, 1.585e-07, 1.0, 0.0, 0.0, 1.0, 8.492e-07, 1.585e-07, 1.0, -0.6037, -1.362e-06, 0.7972, -1.848e-06, 3.222e-07, 1.0, -0.6037, -1.362e-06, 0.7972, 8.492e-07, 1.585e-07, 1.0, -1.848e-06, 3.222e-07, 1.0, -0.7071, 1.87e-07, 0.7071, -0.6037, -1.362e-06, 0.7972, -0.7071, 1.87e-07, 0.7071, -1.0, -4.06e-08, 3.696e-07, -0.6037, -1.362e-06, 0.7972, -0.7071, 1.87e-07, 0.7071, -1.0, -4.261e-08, -2.464e-06, -1.0, -4.06e-08, 3.696e-07, -1.0, -4.261e-08, -2.464e-06, -0.7071, -2.229e-07, -0.7071, -1.0, -4.06e-08, 3.696e-07, -1.0, -4.261e-08, -2.464e-06, -0.7071, -2.478e-07, -0.7071, -0.7071, -2.229e-07, -0.7071, -0.7071, -2.478e-07, -0.7071, -1.663e-06, -2.927e-07, -1.0, -0.7071, -2.229e-07, -0.7071, -0.7071, -2.478e-07, -0.7071, 1.479e-06, -2.913e-07, -1.0, -1.663e-06, -2.927e-07, -1.0, 1.479e-06, -2.913e-07, -1.0, 0.7071, -1.88e-07, -0.7071, -1.663e-06, -2.927e-07, -1.0, 1.479e-06, -2.913e-07, -1.0, 0.7071, -1.601e-07, -0.7071, 0.7071, -1.88e-07, -0.7071, 0.7071, -1.601e-07, -0.7071, 1.0, 1.84e-05, 1.216e-05, 0.7071, -1.88e-07, -0.7071, 0.7071, -1.601e-07, -0.7071, 1.0, -1.828e-05, 1.106e-05, 1.0, 1.84e-05, 1.216e-05, 1.0, -1.832e-05, -1.314e-05, 0.6037, 2.215e-07, 0.7972, 1.0, 1.841e-05, -1.436e-05, 1.0, -1.832e-05, -1.314e-05, 0.7071, 2.577e-07, 0.7071, 0.6037, 2.215e-07, 0.7972, 0.7071, 2.577e-07, 0.7071, 8.492e-07, 1.585e-07, 1.0, 0.6037, 2.215e-07, 0.7972, 0.7071, 2.577e-07, 0.7071, -1.848e-06, 3.222e-07, 1.0, 8.492e-07, 1.585e-07, 1.0, 0.913, -0.2749, 0.3014, 1.0, 0.001341, 0.0005036, 0.913, -0.2749, 0.3014, 0.913, -0.2749, 0.3014, 1.0, 0.00132, 0.0005312, 1.0, 0.001341, 0.0005036, 1.0, 0.00132, 0.0005312, 0.9126, 0.2774, -0.3004, 1.0, 0.001341, 0.0005036, 1.0, 0.00132, 0.0005312, 0.9126, 0.2773, -0.3004, 0.9126, 0.2774, -0.3004, 0.8088, -0.5876, 0.02267, 0.9997, 6.882e-06, 0.02267, 0.8088, -0.5876, 0.02267, 0.8088, -0.5876, 0.02267, 0.9997, -1.002e-05, 0.02267, 0.9997, 6.882e-06, 0.02267, 0.9997, -1.002e-05, 0.02267, 0.8088, 0.5876, 0.02267, 0.9997, 6.882e-06, 0.02267, 0.9997, -1.002e-05, 0.02267, 0.8088, 0.5876, 0.02267, 0.8088, 0.5876, 0.02267, 0.8088, 0.5876, 0.02267, 0.3089, 0.9508, 0.02267, 0.8088, 0.5876, 0.02267, 0.8088, 0.5876, 0.02267, 0.3089, 0.9508, 0.02267, 0.3089, 0.9508, 0.02267, 0.3089, 0.9508, 0.02267, -0.3089, 0.9508, 0.02267, 0.3089, 0.9508, 0.02267, 0.3089, 0.9508, 0.02267, -0.3089, 0.9508, 0.02267, -0.3089, 0.9508, 0.02267, -0.8088, 0.5876, 0.02267, -0.3089, 0.9508, 0.02267, -0.3089, 0.9508, 0.02267, -0.8088, 0.5876, 0.02267, -0.3089, 0.9508, 0.02267, -0.8088, 0.5876, 0.02267, -0.9997, 2.214e-06, 0.02267, -0.8088, 0.5876, 0.02267, -0.8088, 0.5876, 0.02267, -0.9997, 2.214e-06, 0.02267, -0.9997, 5.561e-07, 0.02267, -0.8088, 0.5876, 0.02267, -0.9997, 2.214e-06, 0.02267, -0.8088, -0.5876, 0.02267, -0.9997, 5.561e-07, 0.02267, -0.9997, 2.214e-06, 0.02267, -0.8088, -0.5876, 0.02267, -0.8088, -0.5876, 0.02267, -0.8088, -0.5876, 0.02267, -0.3089, -0.9508, 0.02267, -0.8088, -0.5876, 0.02267, -0.8088, -0.5876, 0.02267, -0.3089, -0.9508, 0.02267, -0.3089, -0.9508, 0.02267, -0.3089, -0.9508, 0.02267, 0.3089, -0.9508, 0.02267, -0.3089, -0.9508, 0.02267, -0.3089, -0.9508, 0.02267, 0.3089, -0.9508, 0.02267, 0.3089, -0.9508, 0.02267, 0.3089, -0.9508, 0.02267, 0.8088, -0.5876, 0.02267, 0.3089, -0.9508, 0.02267, 0.3089, -0.9508, 0.02267, 0.8088, -0.5876, 0.02267, 0.8088, -0.5876, 0.02267, 0.2052, 2.352e-06, -0.08499, 6.407e-06, 3.159e-07, 1.0, -0.6038, -1.365e-06, 0.7972, -6.325e-06, 3.16e-07, 1.0, -0.6038, -1.365e-06, 0.7972, 6.407e-06, 3.159e-07, 1.0, -6.325e-06, 3.16e-07, 1.0, -0.7071, 1.943e-07, 0.7071, -0.6038, -1.365e-06, 0.7972, -0.7071, 1.943e-07, 0.7071, -1.0, -4.003e-08, 3.45e-06, -0.6038, -1.365e-06, 0.7972, -0.7071, 1.943e-07, 0.7071, -1.0, -2.891e-08, -5.421e-06, -1.0, -4.003e-08, 3.45e-06, -1.0, -2.891e-08, -5.421e-06, -0.7071, -2.192e-07, -0.7071, -1.0, -4.003e-08, 3.45e-06, -1.0, -2.891e-08, -5.421e-06, -0.7071, -2.398e-07, -0.7071, -0.7071, -2.192e-07, -0.7071, -0.7071, -2.398e-07, -0.7071, -1.212e-06, -2.844e-07, -1.0, -0.7071, -2.192e-07, -0.7071, -0.7071, -2.398e-07, -0.7071, 1.171e-06, -2.844e-07, -1.0, -1.212e-06, -2.844e-07, -1.0, 1.171e-06, -2.844e-07, -1.0, 0.7071, -1.818e-07, -0.7071, -1.212e-06, -2.844e-07, -1.0, 1.171e-06, -2.844e-07, -1.0, 0.7071, -1.624e-07, -0.7071, 0.7071, -1.818e-07, -0.7071, 0.7071, -1.624e-07, -0.7071, 1.0, 1.841e-05, 8.494e-06, 0.7071, -1.818e-07, -0.7071, 0.7071, -1.624e-07, -0.7071, 1.0, -1.828e-05, 1.335e-05, 1.0, 1.841e-05, 8.494e-06, 1.0, -1.832e-05, -1.284e-05, 0.6037, -1.286e-05, 0.7972, 1.0, 1.841e-05, -1.287e-05, 1.0, -1.832e-05, -1.284e-05, 0.7071, 2.525e-07, 0.7071, 0.6037, -1.286e-05, 0.7972, 0.7071, 2.525e-07, 0.7071, 6.407e-06, 3.159e-07, 1.0, 0.6037, -1.286e-05, 0.7972, 0.7071, 2.525e-07, 0.7071, -6.325e-06, 3.16e-07, 1.0, 6.407e-06, 3.159e-07, 1.0, 0.2052, 2.352e-06, -0.08499, 0.6037, -1.286e-05, 0.7972, 6.407e-06, 3.159e-07, 1.0, 1.848e-06, 2.964e-06, 1.0, -0.7071, -3.151e-07, 0.7071, 6.777e-07, -4.056e-07, 1.0, -0.6037, -5.528e-06, 0.7972, 1.848e-06, 2.964e-06, 1.0, -1.419e-05, -5.669e-05, 1.0, 1.848e-06, 2.964e-06, 1.0, -0.6037, -5.528e-06, 0.7972, -0.7071, -3.151e-07, 0.7071, -0.6037, -5.528e-06, 0.7972, -1.0, 1.829e-05, -1.332e-05, -0.7071, -3.151e-07, 0.7071, -0.6037, -5.528e-06, 0.7972, -1.0, -1.841e-05, -1.41e-05, -1.0, 1.829e-05, -1.332e-05, -1.0, -0.0001284, 1.207e-05, -0.7071, 2.193e-07, -0.7071, -1.0, 1.828e-05, 1.124e-05, -1.0, -0.0001284, 1.207e-05, -0.7071, 2.446e-07, -0.7071, -0.7071, 2.193e-07, -0.7071, -0.7071, 2.446e-07, -0.7071, -6.777e-07, 3.752e-07, -1.0, -0.7071, 2.193e-07, -0.7071, -0.7071, 2.446e-07, -0.7071, 5.75e-07, 3.737e-07, -1.0, -6.777e-07, 3.752e-07, -1.0, 5.75e-07, 3.737e-07, -1.0, 0.7071, 3.064e-07, -0.7071, -6.777e-07, 3.752e-07, -1.0, 5.75e-07, 3.737e-07, -1.0, 0.7071, 2.813e-07, -0.7071, 0.7071, 3.064e-07, -0.7071, 0.7071, 2.813e-07, -0.7071, 1.0, 4.136e-08, -1.663e-06, 0.7071, 3.064e-07, -0.7071, 0.7071, 2.813e-07, -0.7071, 1.0, 3.95e-08, -2.875e-07, 1.0, 4.136e-08, -1.663e-06, 1.0, 3.95e-08, -2.875e-07, 0.7071, -2.458e-07, 0.7071, 1.0, 4.136e-08, -1.663e-06, 1.0, 3.95e-08, -2.875e-07, 0.6037, 1.302e-06, 0.7972, 0.7071, -2.458e-07, 0.7071, 0.6037, 1.302e-06, 0.7972, 6.777e-07, -4.056e-07, 1.0, 0.7071, -2.458e-07, 0.7071, 0.6037, 1.302e-06, 0.7972, 1.848e-06, 2.964e-06, 1.0, 6.777e-07, -4.056e-07, 1.0, 1.848e-06, 2.964e-06, 1.0, 0.6037, 1.302e-06, 0.7972, -1.419e-05, -5.669e-05, 1.0, 0.0, 0.0, -1.0, 0.0, 0.0, -1.0, 0.0, 0.0, -1.0, 0.0, 0.0, -1.0, 0.0, 0.0, -1.0, 0.0, 0.0, -1.0, 0.0, 0.0, -1.0, 0.0, 0.0, -1.0, 0.0, 0.0, -1.0, 0.0, 0.0, -1.0, 0.0, 0.0, -1.0, 0.0, 0.0, -1.0, 0.0, 0.0, -1.0, 0.0, 0.0, -1.0, 0.0, 0.0, -1.0, 0.0, 0.0, -1.0, 0.0, 0.0, -1.0, 0.0, 0.0, -1.0, 0.0, 0.0, -1.0, 0.0, 0.0, -1.0, 0.0, 0.0, -1.0, 0.0, 0.0, -1.0, 0.0, 0.0, -1.0, 0.0, 0.0, -1.0, 0.309, -0.9511, 2.261e-07, -0.309, -0.9511, 3.749e-07, 0.309, -0.9511, 3.749e-07, 0.309, -0.9511, 2.261e-07, -0.309, -0.9511, 2.261e-07, -0.309, -0.9511, 3.749e-07, -0.309, -0.9511, 2.261e-07, -0.809, -0.5878, 2.247e-07, -0.309, -0.9511, 3.749e-07, -0.309, -0.9511, 2.261e-07, -0.809, -0.5878, 1.13e-07, -0.809, -0.5878, 2.247e-07, -0.809, -0.5878, 1.13e-07, -1.0, -7.182e-07, 3.721e-08, -0.809, -0.5878, 2.247e-07, -0.809, -0.5878, 1.13e-07, -1.0, 3.302e-06, -3.721e-08, -1.0, -7.182e-07, 3.721e-08, -1.0, 3.302e-06, -3.721e-08, -0.809, 0.5878, -1.882e-07, -1.0, -7.182e-07, 3.721e-08, -1.0, 3.302e-06, -3.721e-08, -0.809, 0.5878, -2.254e-07, -0.809, 0.5878, -1.882e-07, -0.809, 0.5878, -2.254e-07, -0.309, 0.9511, -3.005e-07, -0.809, 0.5878, -1.882e-07, -0.809, 0.5878, -2.254e-07, -0.309, 0.9511, -3.749e-07, -0.309, 0.9511, -3.005e-07, -0.309, 0.9511, -3.749e-07, 0.309, 0.9511, -3.012e-07, -0.309, 0.9511, -3.005e-07, -0.309, 0.9511, -3.749e-07, 0.309, 0.9511, -3.756e-07, 0.309, 0.9511, -3.012e-07, 0.309, 0.9511, -3.756e-07, 0.809, 0.5878, -1.878e-07, 0.309, 0.9511, -3.012e-07, 0.309, 0.9511, -3.756e-07, 0.809, 0.5878, -1.878e-07, 0.809, 0.5878, -1.878e-07, 0.809, 0.5878, -1.878e-07, 1.0, 3.002e-06, -6.635e-13, 0.809, 0.5878, -1.878e-07, 0.809, 0.5878, -1.878e-07, 1.0, 1.995e-08, 3.721e-08, 1.0, 3.002e-06, -6.635e-13, 1.0, 1.995e-08, 3.721e-08, 0.809, -0.5878, 1.882e-07, 1.0, 3.002e-06, -6.635e-13, 1.0, 1.995e-08, 3.721e-08, 0.809, -0.5878, 1.509e-07, 0.809, -0.5878, 1.882e-07, 0.809, -0.5878, 1.509e-07, 0.309, -0.9511, 3.749e-07, 0.809, -0.5878, 1.882e-07, 0.809, -0.5878, 1.509e-07, 0.309, -0.9511, 2.261e-07, 0.309, -0.9511, 3.749e-07, 0.8088, -0.5876, 0.02267, 0.9997, 6.653e-06, 0.02267, 0.8088, -0.5876, 0.02267, 0.8088, -0.5876, 0.02267, 0.9997, -9.558e-06, 0.02267, 0.9997, 6.653e-06, 0.02267, 0.9997, -9.558e-06, 0.02267, 0.8088, 0.5876, 0.02267, 0.9997, 6.653e-06, 0.02267, 0.9997, -9.558e-06, 0.02267, 0.8088, 0.5876, 0.02267, 0.8088, 0.5876, 0.02267, 0.8088, 0.5876, 0.02267, 0.3089, 0.9508, 0.02267, 0.8088, 0.5876, 0.02267, 0.8088, 0.5876, 0.02267, 0.3089, 0.9508, 0.02267, 0.3089, 0.9508, 0.02267, 0.3089, 0.9508, 0.02267, -0.3089, 0.9508, 0.02267, 0.3089, 0.9508, 0.02267, 0.3089, 0.9508, 0.02267, -0.3089, 0.9508, 0.02267, -0.3089, 0.9508, 0.02267, -0.8088, 0.5876, 0.02267, -0.3089, 0.9508, 0.02267, -0.3089, 0.9508, 0.02267, -0.8088, 0.5876, 0.02267, -0.3089, 0.9508, 0.02267, -0.8088, 0.5876, 0.02267, -0.9997, 1.753e-06, 0.02267, -0.8088, 0.5876, 0.02267, -0.8088, 0.5876, 0.02267, -0.9997, 1.753e-06, 0.02267, -0.9997, 6.951e-07, 0.02267, -0.8088, 0.5876, 0.02267, -0.9997, 1.753e-06, 0.02267, -0.8088, -0.5876, 0.02267, -0.9997, 6.951e-07, 0.02267, -0.9997, 1.753e-06, 0.02267, -0.8088, -0.5876, 0.02267, -0.8088, -0.5876, 0.02267, -0.8088, -0.5876, 0.02267, -0.3089, -0.9508, 0.02267, -0.8088, -0.5876, 0.02267, -0.8088, -0.5876, 0.02267, -0.3089, -0.9508, 0.02267, -0.3089, -0.9508, 0.02267, -0.3089, -0.9508, 0.02267, 0.3089, -0.9508, 0.02267, -0.3089, -0.9508, 0.02267, -0.3089, -0.9508, 0.02267, 0.3089, -0.9508, 0.02267, 0.3089, -0.9508, 0.02267, 0.3089, -0.9508, 0.02267, 0.8088, -0.5876, 0.02267, 0.3089, -0.9508, 0.02267, 0.3089, -0.9508, 0.02267, 0.8088, -0.5876, 0.02267, 0.8088, -0.5876, 0.02267, -2.356e-05, 4.06e-06, -1.0, -2.761e-05, 3.889e-06, -1.0, -5.629e-05, 3.511e-05, -1.0, -3.98e-05, -1.926e-05, -1.0, -2.761e-05, 3.889e-06, -1.0, -2.356e-05, 4.06e-06, -1.0, -3.98e-05, -1.926e-05, -1.0, -4.436e-05, -1.926e-05, -1.0, -2.761e-05, 3.889e-06, -1.0, -1.586e-05, -3.116e-05, -1.0, -4.436e-05, -1.926e-05, -1.0, -3.98e-05, -1.926e-05, -1.0, -1.586e-05, -3.116e-05, -1.0, -1.675e-05, -3.116e-05, -1.0, -4.436e-05, -1.926e-05, -1.0, 4.6e-06, -3.116e-05, -1.0, -1.675e-05, -3.116e-05, -1.0, -1.586e-05, -3.116e-05, -1.0, 4.6e-06, -3.116e-05, -1.0, 6.703e-06, -3.116e-05, -1.0, -1.675e-05, -3.116e-05, -1.0, 3.468e-05, -1.926e-05, -1.0, 6.703e-06, -3.116e-05, -1.0, 4.6e-06, -3.116e-05, -1.0, 3.468e-05, -1.926e-05, -1.0, 3.562e-05, -1.926e-05, -1.0, 6.703e-06, -3.116e-05, -1.0, 1.702e-05, 3.473e-10, -1.0, 3.562e-05, -1.926e-05, -1.0, 3.468e-05, -1.926e-05, -1.0, 1.702e-05, 3.473e-10, -1.0, 2.273e-05, -6.514e-11, -1.0, 3.562e-05, -1.926e-05, -1.0, 3.908e-05, 1.926e-05, -1.0, 2.273e-05, -6.514e-11, -1.0, 1.702e-05, 3.473e-10, -1.0, 3.908e-05, 1.926e-05, -1.0, 4.436e-05, 1.926e-05, -1.0, 2.273e-05, -6.514e-11, -1.0, 1.586e-05, 3.116e-05, -1.0, 4.436e-05, 1.926e-05, -1.0, 3.908e-05, 1.926e-05, -1.0, 1.586e-05, 3.116e-05, -1.0, 1.612e-05, 3.116e-05, -1.0, 4.436e-05, 1.926e-05, -1.0, -1.254e-05, 3.116e-05, -1.0, 1.612e-05, 3.116e-05, -1.0, 1.586e-05, 3.116e-05, -1.0, -1.254e-05, 3.116e-05, -1.0, -1.72e-05, 3.311e-05, -1.0, 1.612e-05, 3.116e-05, -1.0, -5.48e-05, 3.407e-05, -1.0, -1.72e-05, 3.311e-05, -1.0, -1.254e-05, 3.116e-05, -1.0, -5.48e-05, 3.407e-05, -1.0, -5.629e-05, 3.511e-05, -1.0, -1.72e-05, 3.311e-05, -1.0, -2.356e-05, 4.06e-06, -1.0, -5.629e-05, 3.511e-05, -1.0, -5.48e-05, 3.407e-05, -1.0, 1.072e-05, -3.116e-05, -1.0, 1.212e-05, -3.116e-05, -1.0, -1.649e-05, -3.116e-05, -1.0, 4.011e-05, -1.926e-05, -1.0, 1.212e-05, -3.116e-05, -1.0, 1.072e-05, -3.116e-05, -1.0, 4.011e-05, -1.926e-05, -1.0, 3.959e-05, -1.926e-05, -1.0, 1.212e-05, -3.116e-05, -1.0, 3.701e-05, 3.163e-10, -1.0, 3.959e-05, -1.926e-05, -1.0, 4.011e-05, -1.926e-05, -1.0, 3.701e-05, 3.163e-10, -1.0, 3.562e-05, -1.117e-10, -1.0, 3.959e-05, -1.926e-05, -1.0, 2.187e-05, 1.926e-05, -1.0, 3.562e-05, -1.117e-10, -1.0, 3.701e-05, 3.163e-10, -1.0, 2.187e-05, 1.926e-05, -1.0, 2.369e-05, 1.926e-05, -1.0, 3.562e-05, -1.117e-10, -1.0, 1.527e-05, 3.116e-05, -1.0, 2.369e-05, 1.926e-05, -1.0, 2.187e-05, 1.926e-05, -1.0, 1.527e-05, 3.116e-05, -1.0, 1.654e-05, 3.116e-05, -1.0, 2.369e-05, 1.926e-05, -1.0, -1.534e-05, 3.116e-05, -1.0, 1.654e-05, 3.116e-05, -1.0, 1.527e-05, 3.116e-05, -1.0, -1.534e-05, 3.116e-05, -1.0, -1.584e-05, 3.311e-05, -1.0, 1.654e-05, 3.116e-05, -1.0, -5.525e-05, 3.407e-05, -1.0, -1.584e-05, 3.311e-05, -1.0, -1.534e-05, 3.116e-05, -1.0, -5.525e-05, 3.407e-05, -1.0, -4.85e-05, 3.511e-05, -1.0, -1.584e-05, 3.311e-05, -1.0, -2.324e-05, 4.06e-06, -1.0, -4.85e-05, 3.511e-05, -1.0, -5.525e-05, 3.407e-05, -1.0, -2.324e-05, 4.06e-06, -1.0, -1.823e-05, 3.889e-06, -1.0, -4.85e-05, 3.511e-05, -1.0, -3.148e-05, -1.926e-05, -1.0, -1.823e-05, 3.889e-06, -1.0, -2.324e-05, 4.06e-06, -1.0, -3.148e-05, -1.926e-05, -1.0, -3.164e-05, -1.926e-05, -1.0, -1.823e-05, 3.889e-06, -1.0, -1.644e-05, -3.116e-05, -1.0, -3.164e-05, -1.926e-05, -1.0, -3.148e-05, -1.926e-05, -1.0, -1.644e-05, -3.116e-05, -1.0, -1.649e-05, -3.116e-05, -1.0, -3.164e-05, -1.926e-05, -1.0, 1.072e-05, -3.116e-05, -1.0, -1.649e-05, -3.116e-05, -1.0, -1.644e-05, -3.116e-05, -1.0, 0.8088, -0.5876, 0.02267, 0.9997, 5.779e-06, 0.02267, 0.8088, -0.5876, 0.02267, 0.8088, -0.5876, 0.02267, 0.9997, -9.378e-06, 0.02267, 0.9997, 5.779e-06, 0.02267, 0.9997, -9.378e-06, 0.02267, 0.8088, 0.5876, 0.02267, 0.9997, 5.779e-06, 0.02267, 0.9997, -9.378e-06, 0.02267, 0.8088, 0.5876, 0.02267, 0.8088, 0.5876, 0.02267, 0.8088, 0.5876, 0.02267, 0.3089, 0.9508, 0.02267, 0.8088, 0.5876, 0.02267, 0.8088, 0.5876, 0.02267, 0.3089, 0.9508, 0.02267, 0.3089, 0.9508, 0.02267, 0.3089, 0.9508, 0.02267, -0.3089, 0.9508, 0.02267, 0.3089, 0.9508, 0.02267, 0.3089, 0.9508, 0.02267, -0.3089, 0.9508, 0.02267, -0.3089, 0.9508, 0.02267, -0.8088, 0.5876, 0.02267, -0.3089, 0.9508, 0.02267, -0.3089, 0.9508, 0.02267, -0.8088, 0.5876, 0.02267, -0.3089, 0.9508, 0.02267, -0.8088, 0.5876, 0.02267, -0.9997, 2.264e-06, 0.02267, -0.8088, 0.5876, 0.02267, -0.8088, 0.5876, 0.02267, -0.9997, 2.264e-06, 0.02267, -0.9997, -1.589e-07, 0.02267, -0.8088, 0.5876, 0.02267, -0.9997, 2.264e-06, 0.02267, -0.8088, -0.5876, 0.02267, -0.9997, -1.589e-07, 0.02267, -0.9997, 2.264e-06, 0.02267, -0.8088, -0.5876, 0.02267, -0.8088, -0.5876, 0.02267, -0.8088, -0.5876, 0.02267, -0.3089, -0.9508, 0.02267, -0.8088, -0.5876, 0.02267, -0.8088, -0.5876, 0.02267, -0.3089, -0.9508, 0.02267, -0.3089, -0.9508, 0.02267, -0.3089, -0.9508, 0.02267, 0.3089, -0.9508, 0.02267, -0.3089, -0.9508, 0.02267, -0.3089, -0.9508, 0.02267, 0.3089, -0.9508, 0.02267, 0.3089, -0.9508, 0.02267, 0.3089, -0.9508, 0.02267, 0.8088, -0.5876, 0.02267, 0.3089, -0.9508, 0.02267, 0.3089, -0.9508, 0.02267, 0.8088, -0.5876, 0.02267, 0.8088, -0.5876, 0.02267, -0.9239, 3.671e-05, 0.3827, -0.7071, -0.000271, 0.7071, -0.7071, 8.106e-06, 0.7071, -0.7071, -0.000271, 0.7071, -0.3827, -2.557e-05, 0.9239, -0.7071, 8.106e-06, 0.7071, 0.3827, 1.184e-05, 0.9239, 0.7071, 0.0, 0.7071, 0.7071, 4.464e-05, 0.7071, 0.7071, 0.0, 0.7071, 0.9239, -3.232e-05, 0.3827, 0.7071, 4.464e-05, 0.7071, -0.9239, 0.0, 0.3827, -0.7071, 0.0, 0.7071, -0.7071, -2.379e-06, 0.7071, -0.7071, 0.0, 0.7071, -0.3827, -1.052e-05, 0.9239, -0.7071, -2.379e-06, 0.7071, 0.3827, 1.184e-05, 0.9239, 0.7071, 1.631e-08, 0.7071, 0.7071, 2.018e-06, 0.7071, 0.7071, 1.631e-08, 0.7071, 0.9239, -2.723e-06, 0.3827, 0.7071, 2.018e-06, 0.7071, 1.711e-07, 0.0, 1.0, 0.0, 0.0, 1.0, 0.0, 0.0, 1.0, 1.711e-07, 0.0, 1.0, -2.404e-06, 0.0, 1.0, 0.0, 0.0, 1.0, 1.711e-07, 0.0, 1.0, 4.187e-07, 0.0, 1.0, -2.404e-06, 0.0, 1.0, 1.711e-07, 0.0, 1.0, 1.297e-06, 0.0, 1.0, 4.187e-07, 0.0, 1.0, 1.711e-07, 0.0, 1.0, -1.202e-06, 0.0, 1.0, 1.297e-06, 0.0, 1.0, 1.711e-07, 0.0, 1.0, -1.107e-06, 0.0, 1.0, -1.202e-06, 0.0, 1.0, 1.711e-07, 0.0, 1.0, 4.538e-06, 0.0, 1.0, -1.107e-06, 0.0, 1.0, 1.711e-07, 0.0, 1.0, 0.0, 0.0, 1.0, 4.538e-06, 0.0, 1.0, -0.309, 0.9511, -2.254e-07, 0.309, 0.9511, -3.005e-07, -0.309, 0.9511, -2.998e-07, -0.309, 0.9511, -2.254e-07, 0.309, 0.9511, -2.261e-07, 0.309, 0.9511, -3.005e-07, 0.309, 0.9511, -2.261e-07, 0.809, 0.5878, -2.247e-07, 0.309, 0.9511, -3.005e-07, 0.309, 0.9511, -2.261e-07, 0.809, 0.5878, -1.13e-07, 0.809, 0.5878, -2.247e-07, 0.809, 0.5878, -1.13e-07, 1.0, 3.461e-06, 3.515e-10, 0.809, 0.5878, -2.247e-07, 0.809, 0.5878, -1.13e-07, 1.0, 2.893e-07, 3.529e-10, 1.0, 3.461e-06, 3.515e-10, 1.0, 2.893e-07, 3.529e-10, 0.809, -0.5878, 2.25e-07, 1.0, 3.461e-06, 3.515e-10, 1.0, 2.893e-07, 3.529e-10, 0.809, -0.5878, 1.134e-07, 0.809, -0.5878, 2.25e-07, 0.809, -0.5878, 1.134e-07, 0.309, -0.9511, 3.749e-07, 0.809, -0.5878, 2.25e-07, 0.809, -0.5878, 1.134e-07, 0.309, -0.9511, 2.261e-07, 0.309, -0.9511, 3.749e-07, 0.309, -0.9511, 2.261e-07, -0.309, -0.9511, 3.749e-07, 0.309, -0.9511, 3.749e-07, 0.309, -0.9511, 2.261e-07, -0.309, -0.9511, 2.261e-07, -0.309, -0.9511, 3.749e-07, -0.309, -0.9511, 2.261e-07, -0.809, -0.5878, 2.247e-07, -0.309, -0.9511, 3.749e-07, -0.309, -0.9511, 2.261e-07, -0.809, -0.5878, 1.13e-07, -0.809, -0.5878, 2.247e-07, -0.809, -0.5878, 1.13e-07, -1.0, -3.89e-07, 3.721e-08, -0.809, -0.5878, 2.247e-07, -0.809, -0.5878, 1.13e-07, -1.0, 3.022e-06, -3.721e-08, -1.0, -3.89e-07, 3.721e-08, -1.0, 3.022e-06, -3.721e-08, -0.809, 0.5878, -1.882e-07, -1.0, -3.89e-07, 3.721e-08, -1.0, 3.022e-06, -3.721e-08, -0.809, 0.5878, -1.509e-07, -0.809, 0.5878, -1.882e-07, -0.809, 0.5878, -1.509e-07, -0.309, 0.9511, -2.998e-07, -0.809, 0.5878, -1.882e-07, -0.809, 0.5878, -1.509e-07, -0.309, 0.9511, -2.254e-07, -0.309, 0.9511, -2.998e-07, -2.259e-05, -1.926e-05, -1.0, -2.369e-05, -1.926e-05, -1.0, -4.05e-05, 3.889e-06, -1.0, -1.527e-05, -3.116e-05, -1.0, -2.369e-05, -1.926e-05, -1.0, -2.259e-05, -1.926e-05, -1.0, -1.527e-05, -3.116e-05, -1.0, -1.629e-05, -3.116e-05, -1.0, -2.369e-05, -1.926e-05, -1.0, 1.656e-05, -3.116e-05, -1.0, -1.629e-05, -3.116e-05, -1.0, -1.527e-05, -3.116e-05, -1.0, 1.656e-05, -3.116e-05, -1.0, 1.42e-05, -3.116e-05, -1.0, -1.629e-05, -3.116e-05, -1.0, 3.571e-05, -1.926e-05, -1.0, 1.42e-05, -3.116e-05, -1.0, 1.656e-05, -3.116e-05, -1.0, 3.571e-05, -1.926e-05, -1.0, 2.783e-05, -1.926e-05, -1.0, 1.42e-05, -3.116e-05, -1.0, 2.349e-05, 3.27e-10, -1.0, 2.783e-05, -1.926e-05, -1.0, 3.571e-05, -1.926e-05, -1.0, 2.349e-05, 3.27e-10, -1.0, 1.892e-05, -1.268e-10, -1.0, 2.783e-05, -1.926e-05, -1.0, 2.187e-05, 1.926e-05, -1.0, 1.892e-05, -1.268e-10, -1.0, 2.349e-05, 3.27e-10, -1.0, 2.187e-05, 1.926e-05, -1.0, 2.369e-05, 1.926e-05, -1.0, 1.892e-05, -1.268e-10, -1.0, 1.527e-05, 3.116e-05, -1.0, 2.369e-05, 1.926e-05, -1.0, 2.187e-05, 1.926e-05, -1.0, 1.527e-05, 3.116e-05, -1.0, 1.687e-05, 3.116e-05, -1.0, 2.369e-05, 1.926e-05, -1.0, -4.017e-06, 3.116e-05, -1.0, 1.687e-05, 3.116e-05, -1.0, 1.527e-05, 3.116e-05, -1.0, -4.017e-06, 3.116e-05, -1.0, -9.054e-06, 3.311e-05, -1.0, 1.687e-05, 3.116e-05, -1.0, -6.877e-05, 3.407e-05, -1.0, -9.054e-06, 3.311e-05, -1.0, -4.017e-06, 3.116e-05, -1.0, -6.877e-05, 3.407e-05, -1.0, -6.822e-05, 3.511e-05, -1.0, -9.054e-06, 3.311e-05, -1.0, -4.472e-05, 4.06e-06, -1.0, -6.822e-05, 3.511e-05, -1.0, -6.877e-05, 3.407e-05, -1.0, -4.472e-05, 4.06e-06, -1.0, -4.05e-05, 3.889e-06, -1.0, -6.822e-05, 3.511e-05, -1.0, -2.259e-05, -1.926e-05, -1.0, -4.05e-05, 3.889e-06, -1.0, -4.472e-05, 4.06e-06, -1.0, 1.0, -1.097e-07, 1.383e-09, 0.809, -0.5878, 2.045e-07, 0.809, -0.5878, 2.034e-07, 0.809, -0.5878, 2.045e-07, 0.309, -0.9511, 3.334e-07, 0.809, -0.5878, 2.034e-07, 0.809, -0.5878, 2.045e-07, 0.309, -0.9511, 3.31e-07, 0.309, -0.9511, 3.334e-07, 0.309, -0.9511, 3.31e-07, -0.309, -0.9511, 3.333e-07, 0.309, -0.9511, 3.334e-07, 0.309, -0.9511, 3.31e-07, -0.309, -0.9511, 3.31e-07, -0.309, -0.9511, 3.333e-07, -0.309, -0.9511, 3.31e-07, -0.809, -0.5878, 2.045e-07, -0.309, -0.9511, 3.333e-07, -0.309, -0.9511, 3.31e-07, -0.809, -0.5878, 2.034e-07, -0.809, -0.5878, 2.045e-07, -0.809, -0.5878, 2.034e-07, -1.0, -1.895e-07, 1.31e-09, -0.809, -0.5878, 2.045e-07, -0.809, -0.5878, 2.034e-07, -1.0, 2.813e-06, -1.308e-09, -1.0, -1.895e-07, 1.31e-09, -1.0, 2.813e-06, -1.308e-09, -0.809, 0.5878, -2.044e-07, -1.0, -1.895e-07, 1.31e-09, -1.0, 2.813e-06, -1.308e-09, -0.809, 0.5878, -2.082e-07, -0.809, 0.5878, -2.044e-07, -0.809, 0.5878, -2.082e-07, -0.309, 0.9511, -3.369e-07, -0.809, 0.5878, -2.044e-07, -0.809, 0.5878, -2.082e-07, -0.309, 0.9511, -3.381e-07, -0.309, 0.9511, -3.369e-07, -0.309, 0.9511, -3.381e-07, 0.309, 0.9511, -3.404e-07, -0.309, 0.9511, -3.369e-07, -0.309, 0.9511, -3.381e-07, 0.309, 0.9511, -3.346e-07, 0.309, 0.9511, -3.404e-07, 0.309, 0.9511, -3.346e-07, 0.809, 0.5878, -2.094e-07, 0.309, 0.9511, -3.404e-07, 0.309, 0.9511, -3.346e-07, 0.809, 0.5878, -2.032e-07, 0.809, 0.5878, -2.094e-07, 0.809, 0.5878, -2.032e-07, 1.0, 3.262e-06, -1.38e-09, 0.809, 0.5878, -2.094e-07, 0.809, 0.5878, -2.032e-07, 1.0, -1.097e-07, 1.383e-09, 1.0, 3.262e-06, -1.38e-09, 1.0, -1.097e-07, 1.383e-09, 0.809, -0.5878, 2.034e-07, 1.0, 3.262e-06, -1.38e-09, -9.544e-07, 0.0, 1.0, 4.538e-06, 0.0, 1.0, 0.0, 0.0, 1.0, -9.544e-07, 0.0, 1.0, -1.107e-06, 0.0, 1.0, 4.538e-06, 0.0, 1.0, -9.544e-07, 0.0, 1.0, 2.04e-06, 0.0, 1.0, -1.107e-06, 0.0, 1.0, -9.544e-07, 0.0, 1.0, 2.593e-06, 0.0, 1.0, 2.04e-06, 0.0, 1.0, -9.544e-07, 0.0, 1.0, -2.404e-06, 0.0, 1.0, 2.593e-06, 0.0, 1.0, -9.544e-07, 0.0, 1.0, -3.511e-06, 0.0, 1.0, -2.404e-06, 0.0, 1.0, -9.544e-07, 0.0, 1.0, 2.841e-06, 0.0, 1.0, -3.511e-06, 0.0, 1.0, -9.544e-07, 0.0, 1.0, -1.358e-05, 0.0, 1.0, 2.841e-06, 0.0, 1.0, 2.372e-08, 1.753e-07, -1.0, 3.282e-13, 0.0, -1.0, 0.0, 0.0, -1.0, 2.372e-08, 1.753e-07, -1.0, -2.611e-07, 3.594e-07, -1.0, 3.282e-13, 0.0, -1.0, 2.372e-08, 1.753e-07, -1.0, -6.332e-08, 2.722e-07, -1.0, -2.611e-07, 3.594e-07, -1.0, 2.372e-08, 1.753e-07, -1.0, 5.379e-08, 1.656e-07, -1.0, -6.332e-08, 2.722e-07, -1.0, 2.372e-08, 1.753e-07, -1.0, -4.987e-08, 1.83e-07, -1.0, 5.379e-08, 1.656e-07, -1.0, 2.372e-08, 1.753e-07, -1.0, 4.11e-08, 2.396e-07, -1.0, -4.987e-08, 1.83e-07, -1.0, 2.372e-08, 1.753e-07, -1.0, 4.929e-07, 3.581e-07, -1.0, 4.11e-08, 2.396e-07, -1.0, 2.372e-08, 1.753e-07, -1.0, -9.82e-13, 0.0, -1.0, 4.929e-07, 3.581e-07, -1.0, -1.892e-07, 0.0, 1.0, 0.0, 0.0, 1.0, 0.0, 0.0, 1.0, -1.892e-07, 0.0, 1.0, 4.808e-06, 0.0, 1.0, 0.0, 0.0, 1.0, -1.892e-07, 0.0, 1.0, -4.079e-06, 0.0, 1.0, 4.808e-06, 0.0, 1.0, -1.892e-07, 0.0, 1.0, -5.187e-06, 0.0, 1.0, -4.079e-06, 0.0, 1.0, -1.892e-07, 0.0, 1.0, 4.808e-06, 0.0, 1.0, -5.187e-06, 0.0, 1.0, -1.892e-07, 0.0, 1.0, 7.023e-06, 0.0, 1.0, 4.808e-06, 0.0, 1.0, -1.892e-07, 0.0, 1.0, -9.077e-06, 0.0, 1.0, 7.023e-06, 0.0, 1.0, -1.892e-07, 0.0, 1.0, 0.0, 0.0, 1.0, -9.077e-06, 0.0, 1.0, -1.0, -4.159e-08, -1.414e-14, -1.0, -4.155e-08, -2.829e-14, -0.9995, 0.0216, -0.02402, -0.9994, -0.008825, -0.03213, -0.9957, -0.08412, -0.03781, -0.996, -0.08662, 0.02109, -0.9982, -0.004912, -0.0599, -0.9957, -0.08412, -0.03781, -0.9994, -0.008825, -0.03213, -0.9995, 0.0216, -0.02402, -0.9982, -0.004912, -0.0599, -0.9994, -0.008825, -0.03213, -0.9995, 0.0216, -0.02402, -0.9994, -0.008825, -0.03213, -0.9994, 0.03321, -0.01316, -1.0, -4.159e-08, -1.414e-14, -0.9995, 0.0216, -0.02402, -0.9994, 0.03321, -0.01316, -0.9994, 0.01454, -0.03257, -1.0, -4.159e-08, -1.414e-14, -0.9994, 0.03321, -0.01316, -0.9994, 0.01454, -0.03257, -0.9994, 0.03321, -0.01316, -0.999, 0.03984, -0.01994, -0.9994, 0.01454, -0.03257, -0.999, 0.03984, -0.01994, -0.9987, 0.03471, -0.03773, -0.999, 0.03984, -0.01994, -0.9998, -0.008822, 0.01799, -0.9987, 0.03471, -0.03773, -0.999, 0.03984, -0.01994, -0.9999, -0.01079, 0.006872, -0.9998, -0.008822, 0.01799, -0.9999, -0.01079, 0.006872, -0.9972, -0.05801, 0.04621, -0.9998, -0.008822, 0.01799, -0.9999, -0.01079, 0.006872, -0.996, -0.08662, 0.02109, -0.9972, -0.05801, 0.04621, -0.9994, -0.008825, -0.03213, -0.996, -0.08662, 0.02109, -0.9999, -0.01079, 0.006872, -0.9994, 0.03321, -0.01316, -0.9994, -0.008825, -0.03213, -0.9999, -0.01079, 0.006872, -0.9994, 0.03321, -0.01316, -0.9999, -0.01079, 0.006872, -0.999, 0.03984, -0.01994, -0.9994, 0.01454, -0.03257, -0.9987, 0.03471, -0.03773, -0.9975, 0.02906, -0.0651, -0.9982, -0.004912, -0.0599, -0.996, -0.0528, -0.0714, -0.9957, -0.08412, -0.03781, 0.9982, 0.06051, 0.001067, 0.9982, 0.0597, 0.002496, 0.9999, -0.002728, -0.01602, 0.9988, -0.02434, -0.04249, 0.9986, 0.01628, -0.05036, 0.9999, -0.01528, -0.0003522, 0.9988, -0.02434, -0.04249, 0.9999, -0.01528, -0.0003522, 0.9993, -0.03738, 0.004269, 0.9999, -0.002728, -0.01602, 0.9988, -0.02434, -0.04249, 0.9993, -0.03738, 0.004269, 0.9999, -0.002728, -0.01602, 0.9993, -0.03738, 0.004269, 1.0, 0.0005934, 0.005035, 0.9982, 0.06051, 0.001067, 0.9999, -0.002728, -0.01602, 1.0, 0.0005934, 0.005035, 0.9983, 0.04798, -0.03252, 0.9982, 0.06051, 0.001067, 1.0, 0.0005934, 0.005035, 0.9983, 0.04798, -0.03252, 1.0, 0.0005934, 0.005035, 0.9996, 0.01169, -0.02688, 0.9966, 0.01952, -0.07981, 0.9983, 0.04798, -0.03252, 0.9996, 0.01169, -0.02688, 0.9984, -0.03922, -0.0404, 0.9966, 0.01952, -0.07981, 0.9996, 0.01169, -0.02688, 0.9984, -0.03922, -0.0404, 0.9996, 0.01169, -0.02688, 0.999, -0.04485, 0.005337, 0.9964, -0.08352, 0.01453, 0.9984, -0.03922, -0.0404, 0.999, -0.04485, 0.005337, 0.9964, -0.08352, 0.01453, 0.999, -0.04485, 0.005337, 0.9974, -0.06492, 0.03184, 0.9993, -0.03738, 0.004269, 0.9974, -0.06492, 0.03184, 0.999, -0.04485, 0.005337, 0.9993, -0.03738, 0.004269, 0.9999, -0.01528, -0.0003522, 0.9974, -0.06492, 0.03184, 1.0, 0.0005934, 0.005035, 0.999, -0.04485, 0.005337, 0.9996, 0.01169, -0.02688, 1.0, 0.0005934, 0.005035, 0.9993, -0.03738, 0.004269, 0.999, -0.04485, 0.005337, 0.9966, 0.01952, -0.07981, 0.9973, 0.03425, -0.06494, 0.9983, 0.04798, -0.03252])] * 3)])
me_security_fence_section01_physics = bpy.data.meshes.new('security_fence_section01_physics')
me_security_fence_section01_physics.from_pydata([(1.5, 128.0, 6e-06), (1.5, -128.0, 128.0), (1.5, -128.0, -6e-06), (1.5, 128.0, 128.0), (-1.5, -128.0, -6e-06), (-1.5, 128.0, 6e-06), (-1.5, -128.0, 128.0), (-1.5, 128.0, 128.0)], [], [(0, 1, 2), (0, 3, 1), (0, 2, 4), (0, 4, 5), (2, 6, 4), (2, 1, 6), (3, 0, 7), (7, 0, 5), (5, 4, 6), (5, 6, 7), (1, 3, 6), (3, 7, 6)])
me_security_fence_section01_physics.polygons.foreach_set('use_smooth', [True] * 12)
_uv = me_security_fence_section01_physics.uv_layers.new(name='UVMap')
_uv.uv.foreach_set('vector', [0.0, 0.0, 0.0, 0.0, 0.0, 0.0, 0.0, 0.0, 0.0, 0.0, 0.0, 0.0, 0.0, 0.0, 0.0, 0.0, 0.0, 0.0, 0.0, 0.0, 0.0, 0.0, 0.0, 0.0, 0.0, 0.0, 0.0, 0.0, 0.0, 0.0, 0.0, 0.0, 0.0, 0.0, 0.0, 0.0, 0.0, 0.0, 0.0, 0.0, 0.0, 0.0, 0.0, 0.0, 0.0, 0.0, 0.0, 0.0, 0.0, 0.0, 0.0, 0.0, 0.0, 0.0, 0.0, 0.0, 0.0, 0.0, 0.0, 0.0, 0.0, 0.0, 0.0, 0.0, 0.0, 0.0, 0.0, 0.0, 0.0, 0.0, 0.0, 0.0])
me_security_fence_section01_physics.materials.append(mat_phy)
me_security_fence_section01_physics.use_remesh_fix_poles = True
me_security_fence_section01_physics.use_remesh_preserve_attributes = False
me_security_fence_section01_physics.use_mirror_vertex_groups = False
me_security_fence_section01_physics.update()
me_security_fence_section01_physics.normals_split_custom_set([tuple(v) for v in zip(*[iter([-0.01174, 0.02348, 0.9997, 0.005858, -0.01167, 0.9999, 0.02339, 0.02341, 0.9995, -0.01174, 0.02348, 0.9997, -0.01169, -0.04679, 0.9988, 0.005858, -0.01167, 0.9999, -0.01174, 0.02348, 0.9997, 0.02339, 0.02341, 0.9995, 0.01172, 0.04677, -0.9988, -0.01174, 0.02348, 0.9997, 0.01172, 0.04677, -0.9988, -0.00578, 0.01175, -0.9999, 0.02339, 0.02341, 0.9995, 0.01173, -0.02346, -0.9997, 0.01172, 0.04677, -0.9988, 0.02339, 0.02341, 0.9995, 0.005858, -0.01167, 0.9999, 0.01173, -0.02346, -0.9997, -0.01169, -0.04679, 0.9988, -0.01174, 0.02348, 0.9997, -0.02343, -0.02345, -0.9995, -0.02343, -0.02345, -0.9995, -0.01174, 0.02348, 0.9997, -0.00578, 0.01175, -0.9999, -0.00578, 0.01175, -0.9999, 0.01172, 0.04677, -0.9988, 0.01173, -0.02346, -0.9997, -0.00578, 0.01175, -0.9999, 0.01173, -0.02346, -0.9997, -0.02343, -0.02345, -0.9995, 0.005858, -0.01167, 0.9999, -0.01169, -0.04679, 0.9988, 0.01173, -0.02346, -0.9997, -0.01169, -0.04679, 0.9988, -0.02343, -0.02345, -0.9995, 0.01173, -0.02346, -0.9997])] * 3)])
arm_security_fence_section01_qc_skeleton = bpy.data.armatures.new('security_fence_section01.qc_skeleton')  # bones are not reproduced

# ---- objects
ob_security_fence_section01_qc_skeleton = bpy.data.objects.new('security_fence_section01.qc_skeleton', arm_security_fence_section01_qc_skeleton)
ob_security_fence_section01_reference = bpy.data.objects.new('security_fence_section01_reference', me_security_fence_section01_reference)
ob_security_fence_section01_physics = bpy.data.objects.new('security_fence_section01_physics', me_security_fence_section01_physics)

# ---- transforms, parenting, visibility, modifiers, constraints
ob_security_fence_section01_qc_skeleton.location = (0.0, 0.0, 0.0)
ob_security_fence_section01_qc_skeleton.show_in_front = True
ob_security_fence_section01_qc_skeleton.lineart.crease_threshold = 0.0
ob_security_fence_section01_reference.parent = ob_security_fence_section01_qc_skeleton
ob_security_fence_section01_reference.location = (0.0, 0.0, 0.0)
ob_security_fence_section01_reference.lineart.crease_threshold = 0.0
_vg = ob_security_fence_section01_reference.vertex_groups.new(name='static_prop')
_vg.add([0, 1, 2, 3, 4, 5, 6, 7, 8, 9, 10, 11, 12, 13, 14, 15, 16, 17, 18, 19, 20, 21, 22, 23, 24, 25, 26, 27, 28, 29, 30, 31, 32, 33, 34, 35, 36, 37, 38, 39, 40, 41, 42, 43, 44, 45, 46, 47, 48, 49, 50, 51, 52, 53, 54, 55, 56, 57, 58, 59, 60, 61, 62, 63, 64, 65, 66, 67, 68, 69, 70, 71, 72, 73, 74, 75, 76, 77, 78, 79, 80, 81, 82, 83, 84, 85, 86, 87, 88, 89, 90, 91, 92, 93, 94, 95, 96, 97, 98, 99, 100, 101, 102, 103, 104, 105, 106, 107, 108, 109, 110, 111, 112, 113, 114, 115, 116, 117, 118, 119, 120, 121, 122, 123, 124, 125, 126, 127, 128, 129, 130, 131, 132, 133, 134, 135, 136, 137, 138, 139, 140, 141, 142, 143, 144, 145, 146, 147, 148, 149, 150, 151, 152, 153, 154, 155, 156, 157, 158, 159, 160, 161, 162, 163, 164, 165, 166, 167, 168, 169, 170, 171, 172, 173, 174, 175, 176, 177, 178, 179, 180, 181, 182, 183, 184, 185, 186, 187, 188, 189, 190, 191, 192, 193, 194, 195, 196, 197, 198, 199, 200, 201, 202, 203, 204, 205, 206, 207, 208, 209, 210, 211, 212, 213, 214, 215, 216, 217, 218, 219, 220, 221, 222, 223, 224, 225, 226, 227, 228, 229, 230, 231, 232, 233, 234, 235, 236, 237, 238, 239, 240, 241, 242, 243, 244, 245, 246, 247, 248, 249, 250, 251], 1.0, 'REPLACE')
_m = ob_security_fence_section01_reference.modifiers.new('Armature', 'ARMATURE')
_m.object = ob_security_fence_section01_qc_skeleton
ob_security_fence_section01_physics.parent = ob_security_fence_section01_qc_skeleton
ob_security_fence_section01_physics.location = (0.0, 0.0, 0.0)
ob_security_fence_section01_physics.display_type = 'SOLID'
ob_security_fence_section01_physics.show_wire = True
ob_security_fence_section01_physics.lineart.crease_threshold = 0.0
_vg = ob_security_fence_section01_physics.vertex_groups.new(name='static_prop')
_vg.add([0, 1, 2, 3, 4, 5, 6, 7], 1.0, 'REPLACE')
_m = ob_security_fence_section01_physics.modifiers.new('Armature', 'ARMATURE')
_m.object = ob_security_fence_section01_qc_skeleton

# ---- collection membership
scene.collection.objects.link(ob_security_fence_section01_qc_skeleton)
scene.collection.objects.link(ob_security_fence_section01_reference)
scene.collection.objects.link(ob_security_fence_section01_physics)
col_security_fence_section01.objects.link(ob_security_fence_section01_qc_skeleton)
col_security_fence_section01.objects.link(ob_security_fence_section01_reference)
col_security_fence_section01.objects.link(ob_security_fence_section01_physics)

# ---- scene / render settings (as saved in the file)
scene.frame_start = 1; scene.frame_end = 250; scene.frame_set(0)
scene.render.engine = 'BLENDER_EEVEE_NEXT'
scene.cycles.use_denoising = False
scene.cycles.samples = 128
scene.cycles.sampling_pattern = 'TABULATED_SOBOL'
scene.cycles.use_adaptive_sampling = False
scene.cycles.use_light_tree = False
scene.view_settings.view_transform = 'Filmic'
bpy.context.view_layer.update()

# ---- added for rendering (the .blend has no active camera and no usable light): camera, sun + grey world if the file has none
cam_auto = bpy.data.cameras.new('AutoCamera')
cam_auto.lens = 50.0
cam_auto.sensor_width = 36.0
cam_auto.clip_end = 4649.26
ob_auto_camera = bpy.data.objects.new('AutoCamera', cam_auto)
scene.collection.objects.link(ob_auto_camera)
ob_auto_camera.location = (265.537, -317.899, 275.933)
ob_auto_camera.rotation_euler = (1.09748, -7.21219e-08, 0.694738)
scene.camera = ob_auto_camera
light_auto_sun = bpy.data.lights.new('AutoSun', 'SUN')
light_auto_sun.energy = 3.0
light_auto_sun.angle = 0.0523599
ob_auto_sun = bpy.data.objects.new('AutoSun', light_auto_sun)
scene.collection.objects.link(ob_auto_sun)
ob_auto_sun.rotation_euler = (0.872665, 0.174533, 0.523599)
if scene.world is None:
    world_auto = bpy.data.worlds.new('AutoWorld')
    world_auto.color = (0.3, 0.3, 0.3)
    scene.world = world_auto
bpy.context.view_layer.update()
